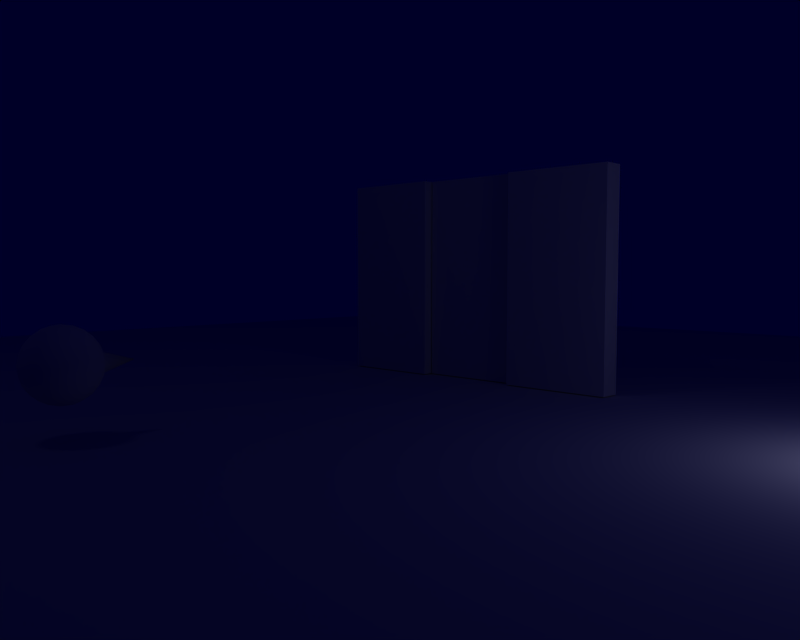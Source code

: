 # Source: message.blend  (saved by Blender 2.57.0; exported with 4.5.12 LTS)
import bpy
from mathutils import Matrix  # noqa: F401  (used for matrix-valued properties, if any)

bpy.ops.wm.read_factory_settings(use_empty=True)
scene = bpy.context.scene
scene.name = 'Message'

# ---- collections
col_collection_1 = bpy.data.collections.new('Collection 1'); scene.collection.children.link(col_collection_1)

# ---- materials (node trees are filled in below, after node groups)
mat_floor = bpy.data.materials.new('Floor')
mat_floor.alpha_threshold = 0.0
mat_floor.preview_render_type = 'FLAT'
mat_floor.roughness = 0.5
mat_floor.line_color = (0.0, 0.0, 0.0, 1.0)

# ---- material node trees

# ---- world
world_world = bpy.data.worlds.new('World'); scene.world = world_world
world_world.color = (0.0, 0.0, 0.154)
world_world.use_sun_shadow = False
world_world.sun_shadow_jitter_overblur = 0.0
world_world.cycles.sampling_method = 'MANUAL'
world_world.cycles.sample_map_resolution = 256

# ---- cameras
cam_camera_001 = bpy.data.cameras.new('Camera.001')
cam_camera_001.passepartout_alpha = 0.2
cam_camera_001.clip_end = 100.0
cam_camera_001.lens = 35.0
cam_camera_001.ortho_scale = 7.314
cam_camera_001.show_passepartout = False
cam_camera_001.show_safe_areas = True
cam_camera_001.dof.focus_distance = 0.0
cam_camera_001.dof.aperture_fstop = 128.0

# ---- lights
light_lamp_001 = bpy.data.lights.new('Lamp.001', 'POINT')
light_lamp_001.transmission_factor = 0.0
light_lamp_001.energy = 100.0
light_lamp_001.shadow_buffer_clip_start = 0.5
light_lamp_001.shadow_soft_size = 1.0
light_lamp_001.shadow_maximum_resolution = 0.006
light_lamp_001.use_absolute_resolution = True
light_lamp_001.cycles.use_multiple_importance_sampling = False
light_lamp = bpy.data.lights.new('Lamp', 'POINT')
light_lamp.transmission_factor = 0.0
light_lamp.energy = 100.0
light_lamp.shadow_buffer_clip_start = 0.5
light_lamp.shadow_soft_size = 1.0
light_lamp.shadow_maximum_resolution = 0.006
light_lamp.use_absolute_resolution = True
light_lamp.cycles.use_multiple_importance_sampling = False

# ---- meshes
me_cube_002 = bpy.data.meshes.new('Cube.002')
me_cube_002.from_pydata([(1.0, 3.463, -0.1991), (1.0, -0.3958, -0.2001), (-1.0, -0.3958, -0.2001), (-0.9997, 3.463, -0.1991), (1.0, 3.465, 0.201), (1.0, -0.3947, 0.2), (-1.0, -0.3947, 0.2), (-0.9997, 3.465, 0.201)], [], [(0, 1, 2, 3), (4, 7, 6, 5), (0, 4, 5, 1), (1, 5, 6, 2), (2, 6, 7, 3), (4, 0, 3, 7)])
_uv = me_cube_002.uv_layers.new(name='UVTex')
_uv.uv.foreach_set('vector', [0.0, 1.0, 0.0, 0.75, 0.5, 0.75, 0.5, 1.0, 0.0, 0.0, 0.625, 0.0, 0.625, 0.75, 0.0, 0.75, 0.0, 0.1836, 0.0, 0.25, 0.2461, 0.25, 0.2461, 0.1836, 1.0, 1.0, 1.0, 0.9023, 0.75, 0.9023, 0.75, 1.0, 0.5, 0.9023, 0.5, 1.0, 1.0, 1.0, 1.0, 0.9023, 1.0, 1.0, 1.0, 0.9023, 0.75, 0.9023, 0.75, 1.0])
_ca = me_cube_002.color_attributes.new('Col', 'BYTE_COLOR', 'CORNER')
_ca.data.foreach_set('color', [0.2159, 0.2159, 0.2159, 1.0, 0.2159, 0.2159, 0.2159, 1.0, 0.2159, 0.2159, 0.2159, 1.0, 0.2159, 0.2159, 0.2159, 1.0, 0.2159, 0.2159, 0.2159, 1.0, 0.2159, 0.2159, 0.2159, 1.0, 0.2159, 0.2159, 0.2159, 1.0, 0.2159, 0.2159, 0.2159, 1.0, 0.2159, 0.2159, 0.2159, 1.0, 0.2159, 0.2159, 0.2159, 1.0, 0.2159, 0.2159, 0.2159, 1.0, 0.2159, 0.2159, 0.2159, 1.0, 0.2159, 0.2159, 0.2159, 1.0, 0.2159, 0.2159, 0.2159, 1.0, 0.2159, 0.2159, 0.2159, 1.0, 0.2159, 0.2159, 0.2159, 1.0, 0.2159, 0.2159, 0.2159, 1.0, 0.2159, 0.2159, 0.2159, 1.0, 0.2159, 0.2159, 0.2159, 1.0, 0.2159, 0.2159, 0.2159, 1.0, 0.2159, 0.2159, 0.2159, 1.0, 0.2159, 0.2159, 0.2159, 1.0, 0.2159, 0.2159, 0.2159, 1.0, 0.2159, 0.2159, 0.2159, 1.0])
me_cube_002.use_remesh_preserve_volume = False
me_cube_002.use_remesh_preserve_attributes = False
me_cube_002.use_mirror_vertex_groups = False
me_cube_002.update()
me_sphere_001 = bpy.data.meshes.new('Sphere.001')
me_sphere_001.from_pydata([(-2.287e-10, -7.653e-09, -0.5044), (0.3649, -0.2652, -0.2256), (-0.1394, -0.4291, -0.2256), (-0.4511, -3.253e-09, -0.2256), (-0.1394, 0.4291, -0.2256), (0.3649, 0.2652, -0.2256), (0.1394, -0.4291, 0.2256), (-0.3649, -0.2652, 0.2256), (-0.3649, 0.2652, 0.2256), (0.1394, 0.4291, 0.2256), (0.4511, 3.87e-09, 0.2256), (-2.287e-10, 8.27e-09, 0.5044), (0.2145, -0.1559, -0.4291), (-0.08191, -0.2522, -0.4291), (0.1325, -0.4081, -0.2652), (0.2145, 0.1559, -0.4291), (0.429, -3.878e-09, -0.2652), (-0.2651, -6.464e-09, -0.4291), (-0.3471, -0.2522, -0.2652), (-0.08191, 0.2522, -0.4291), (-0.3471, 0.2522, -0.2652), (0.1325, 0.4081, -0.2652), (0.4797, 0.1559, -2.144e-09), (0.4797, -0.1559, 2.778e-09), (0.2964, -0.4081, 6.77e-09), (-2.287e-10, -0.5044, 8.296e-09), (-0.2964, -0.4081, 6.77e-09), (-0.4797, -0.1559, 2.778e-09), (-0.4797, 0.1559, -2.144e-09), (-0.2964, 0.4081, -6.114e-09), (-2.287e-10, 0.9416, -7.627e-09), (0.2964, 0.4081, -6.114e-09), (0.3471, -0.2522, 0.2652), (-0.1325, -0.4081, 0.2652), (-0.429, 4.495e-09, 0.2652), (-0.1325, 0.4081, 0.2652), (0.3471, 0.2522, 0.2652), (0.2651, 7.082e-09, 0.4291), (0.08191, -0.2522, 0.4291), (-0.2145, -0.1559, 0.4291), (-0.2145, 0.1559, 0.4291), (0.08191, 0.2522, 0.4291), (0.1824, -0.2965, -0.365), (0.02662, -0.3471, -0.365), (0.06968, -0.2145, -0.4511), (0.2255, -7.925e-09, -0.4512), (0.3383, 0.08195, -0.365), (0.3383, -0.08195, -0.365), (-0.2255, -0.2652, -0.365), (-0.3218, -0.1326, -0.365), (-0.1824, -0.1326, -0.4511), (-0.3218, 0.1326, -0.365), (-0.2255, 0.2652, -0.365), (-0.1824, 0.1326, -0.4511), (0.02662, 0.3471, -0.365), (0.1824, 0.2965, -0.365), (0.06968, 0.2145, -0.4511), (0.4777, 0.08196, -0.1394), (0.5044, 3.089e-10, -2.909e-09), (0.4777, -0.08196, -0.1394), (0.2255, -0.4291, -0.1394), (0.1558, -0.4797, 4.681e-09), (0.06968, -0.4797, -0.1394), (-0.3383, -0.3472, -0.1394), (-0.408, -0.2965, 1.778e-09), (-0.4346, -0.2146, -0.1394), (-0.4346, 0.2146, -0.1394), (-0.408, 0.2965, -7.583e-09), (-0.3383, 0.3472, -0.1394), (0.06968, 0.4797, -0.1394), (0.1558, 0.4797, -1.046e-08), (0.2255, 0.4291, -0.1394), (0.4346, -0.2146, 0.1394), (0.3383, -0.3472, 0.1394), (0.408, -0.2965, 1.778e-09), (-0.06968, -0.4797, 0.1394), (-0.2255, -0.4291, 0.1394), (-0.1558, -0.4797, 4.681e-09), (-0.4777, -0.08196, 0.1394), (-0.4777, 0.08196, 0.1394), (-0.5044, 3.089e-10, -2.909e-09), (-0.2255, 0.4291, 0.1394), (-0.06968, 0.4797, 0.1394), (-0.1558, 0.4797, -1.046e-08), (0.3383, 0.3472, 0.1394), (0.4346, 0.2146, 0.1394), (0.408, 0.2965, -7.583e-09), (0.3218, -0.1326, 0.365), (0.1824, -0.1326, 0.4511), (0.2255, -0.2652, 0.365), (-0.02662, -0.3471, 0.365), (-0.06968, -0.2145, 0.4511), (-0.1824, -0.2965, 0.365), (-0.3383, -0.08195, 0.365), (-0.2255, 8.543e-09, 0.4512), (-0.3383, 0.08195, 0.365), (-0.1824, 0.2965, 0.365), (-0.06968, 0.2145, 0.4511), (-0.02662, 0.3471, 0.365), (0.2255, 0.2652, 0.365), (0.1824, 0.1326, 0.4511), (0.3218, 0.1326, 0.365), (0.115, 0.3541, 0.3403), (0.2528, 0.3541, 0.2551), (0.1378, 7.968e-09, 0.4852), (0.04258, 0.1311, 0.4852), (0.4149, 0.1311, 0.2551), (0.3723, 5.681e-09, 0.3403), (-0.3012, 0.2189, 0.3403), (-0.2586, 0.35, 0.2551), (-0.1115, 0.08101, 0.4852), (0.003542, 0.4351, 0.2551), (-0.3012, -0.2189, 0.3403), (-0.4127, -0.1379, 0.2551), (-0.1115, -0.08101, 0.4852), (-0.4127, 0.1379, 0.2551), (0.115, -0.3541, 0.3403), (0.003542, -0.4351, 0.2551), (0.04258, -0.1311, 0.4852), (-0.2586, -0.35, 0.2551), (0.4149, -0.1311, 0.2551), (0.2528, -0.3541, 0.2551), (0.3437, 0.35, -0.1173), (0.439, 0.2189, -0.1173), (0.4838, 0.08104, 0.1173), (0.2265, 0.4351, 0.1173), (-0.2265, 0.4351, -0.1173), (-0.07244, 0.4852, -0.1172), (0.07244, 0.4852, 0.1172), (-0.3437, 0.35, 0.1173), (-0.4838, -0.08104, -0.1173), (-0.4838, 0.08104, -0.1173), (-0.439, 0.2189, 0.1173), (-0.439, -0.2189, 0.1173), (-0.07244, -0.4852, -0.1172), (-0.2265, -0.4351, -0.1173), (-0.3437, -0.35, 0.1173), (0.07244, -0.4852, 0.1172), (0.439, -0.2189, -0.1173), (0.3437, -0.35, -0.1173), (0.2265, -0.4351, 0.1173), (0.4838, -0.08104, 0.1173), (-0.003542, 0.4351, -0.2551), (0.2586, 0.35, -0.2551), (-0.4149, 0.1311, -0.2551), (-0.2528, 0.3541, -0.2551), (-0.2528, -0.3541, -0.2551), (-0.4149, -0.1311, -0.2551), (0.2586, -0.35, -0.2551), (-0.003542, -0.4351, -0.2551), (0.4127, 0.1379, -0.2551), (0.4127, -0.1379, -0.2551), (-0.04258, 0.1311, -0.4852), (0.1115, 0.08101, -0.4852), (0.3012, 0.2189, -0.3403), (-0.115, 0.3541, -0.3403), (-0.1378, -7.35e-09, -0.4852), (-0.3723, -5.063e-09, -0.3403), (-0.04258, -0.1311, -0.4852), (-0.115, -0.3541, -0.3403), (0.1115, -0.08101, -0.4852), (0.3012, -0.2189, -0.3403)], [], [(42, 43, 44), (45, 46, 47), (48, 49, 50), (51, 52, 53), (54, 55, 56), (57, 58, 59), (60, 61, 62), (63, 64, 65), (66, 67, 68), (69, 70, 71), (72, 73, 74), (75, 76, 77), (78, 79, 80), (81, 82, 83), (84, 85, 86), (87, 88, 89), (90, 91, 92), (93, 94, 95), (96, 97, 98), (99, 100, 101), (102, 99, 103), (104, 100, 105), (106, 101, 107), (108, 96, 109), (105, 97, 110), (111, 98, 102), (112, 93, 113), (110, 94, 114), (115, 95, 108), (116, 90, 117), (114, 91, 118), (119, 92, 112), (107, 87, 120), (118, 88, 104), (121, 89, 116), (122, 86, 123), (124, 85, 106), (103, 84, 125), (126, 83, 127), (128, 82, 111), (109, 81, 129), (130, 80, 131), (132, 79, 115), (113, 78, 133), (134, 77, 135), (136, 76, 119), (117, 75, 137), (138, 74, 139), (140, 73, 121), (120, 72, 141), (127, 69, 142), (125, 70, 128), (143, 71, 122), (131, 66, 144), (129, 67, 132), (145, 68, 126), (135, 63, 146), (133, 64, 136), (147, 65, 130), (139, 60, 148), (137, 61, 140), (149, 62, 134), (123, 57, 150), (141, 58, 124), (151, 59, 138), (152, 56, 153), (154, 55, 143), (142, 54, 155), (156, 53, 152), (155, 52, 145), (144, 51, 157), (158, 50, 156), (157, 49, 147), (146, 48, 159), (153, 45, 160), (150, 46, 154), (161, 47, 151), (160, 44, 158), (159, 43, 149), (148, 42, 161), (14, 42, 148), (12, 161, 42), (1, 148, 161), (13, 43, 159), (14, 149, 43), (2, 159, 149), (12, 44, 160), (13, 158, 44), (0, 160, 158), (12, 47, 161), (16, 151, 47), (1, 161, 151), (16, 46, 150), (15, 154, 46), (5, 150, 154), (15, 45, 153), (12, 160, 45), (0, 153, 160), (18, 48, 146), (13, 159, 48), (2, 146, 159), (17, 49, 157), (18, 147, 49), (3, 157, 147), (13, 50, 158), (17, 156, 50), (0, 158, 156), (20, 51, 144), (17, 157, 51), (3, 144, 157), (19, 52, 155), (20, 145, 52), (4, 155, 145), (17, 53, 156), (19, 152, 53), (0, 156, 152), (21, 54, 142), (19, 155, 54), (4, 142, 155), (15, 55, 154), (21, 143, 55), (5, 154, 143), (19, 56, 152), (15, 153, 56), (0, 152, 153), (16, 59, 151), (23, 138, 59), (1, 151, 138), (23, 58, 141), (22, 124, 58), (10, 141, 124), (22, 57, 123), (16, 150, 57), (5, 123, 150), (14, 62, 149), (25, 134, 62), (2, 149, 134), (25, 61, 137), (24, 140, 61), (6, 137, 140), (24, 60, 139), (14, 148, 60), (1, 139, 148), (18, 65, 147), (27, 130, 65), (3, 147, 130), (27, 64, 133), (26, 136, 64), (7, 133, 136), (26, 63, 135), (18, 146, 63), (2, 135, 146), (20, 68, 145), (29, 126, 68), (4, 145, 126), (29, 67, 129), (28, 132, 67), (8, 129, 132), (28, 66, 131), (20, 144, 66), (3, 131, 144), (21, 71, 143), (31, 122, 71), (5, 143, 122), (31, 70, 125), (30, 128, 70), (9, 125, 128), (30, 69, 127), (21, 142, 69), (4, 127, 142), (32, 72, 120), (23, 141, 72), (10, 120, 141), (24, 73, 140), (32, 121, 73), (6, 140, 121), (23, 74, 138), (24, 139, 74), (1, 138, 139), (33, 75, 117), (25, 137, 75), (6, 117, 137), (26, 76, 136), (33, 119, 76), (7, 136, 119), (25, 77, 134), (26, 135, 77), (2, 134, 135), (34, 78, 113), (27, 133, 78), (7, 113, 133), (28, 79, 132), (34, 115, 79), (8, 132, 115), (27, 80, 130), (28, 131, 80), (3, 130, 131), (35, 81, 109), (29, 129, 81), (8, 109, 129), (30, 82, 128), (35, 111, 82), (9, 128, 111), (29, 83, 126), (30, 127, 83), (4, 126, 127), (36, 84, 103), (31, 125, 84), (9, 103, 125), (22, 85, 124), (36, 106, 85), (10, 124, 106), (31, 86, 122), (22, 123, 86), (5, 122, 123), (32, 89, 121), (38, 116, 89), (6, 121, 116), (38, 88, 118), (37, 104, 88), (11, 118, 104), (37, 87, 107), (32, 120, 87), (10, 107, 120), (33, 92, 119), (39, 112, 92), (7, 119, 112), (39, 91, 114), (38, 118, 91), (11, 114, 118), (38, 90, 116), (33, 117, 90), (6, 116, 117), (34, 95, 115), (40, 108, 95), (8, 115, 108), (40, 94, 110), (39, 114, 94), (11, 110, 114), (39, 93, 112), (34, 113, 93), (7, 112, 113), (35, 98, 111), (41, 102, 98), (9, 111, 102), (41, 97, 105), (40, 110, 97), (11, 105, 110), (40, 96, 108), (35, 109, 96), (8, 108, 109), (36, 101, 106), (37, 107, 101), (10, 106, 107), (37, 100, 104), (41, 105, 100), (11, 104, 105), (41, 99, 102), (36, 103, 99), (9, 102, 103), (41, 100, 99), (37, 101, 100), (36, 99, 101), (40, 97, 96), (41, 98, 97), (35, 96, 98), (39, 94, 93), (40, 95, 94), (34, 93, 95), (38, 91, 90), (39, 92, 91), (33, 90, 92), (37, 88, 87), (38, 89, 88), (32, 87, 89), (36, 85, 84), (22, 86, 85), (31, 84, 86), (35, 82, 81), (30, 83, 82), (29, 81, 83), (34, 79, 78), (28, 80, 79), (27, 78, 80), (33, 76, 75), (26, 77, 76), (25, 75, 77), (32, 73, 72), (24, 74, 73), (23, 72, 74), (30, 70, 69), (31, 71, 70), (21, 69, 71), (28, 67, 66), (29, 68, 67), (20, 66, 68), (26, 64, 63), (27, 65, 64), (18, 63, 65), (24, 61, 60), (25, 62, 61), (14, 60, 62), (22, 58, 57), (23, 59, 58), (16, 57, 59), (21, 55, 54), (15, 56, 55), (19, 54, 56), (20, 52, 51), (19, 53, 52), (17, 51, 53), (18, 49, 48), (17, 50, 49), (13, 48, 50), (15, 46, 45), (16, 47, 46), (12, 45, 47), (14, 43, 42), (13, 44, 43), (12, 42, 44)])
me_sphere_001.polygons.foreach_set('use_smooth', [True] * 320)
_uv = me_sphere_001.uv_layers.new(name='UVTex')
_uv.uv.foreach_set('vector', [0.0, 0.5, 0.5, 0.0, 0.5, 0.5, 0.0, 0.5, 0.5, 0.0, 0.5, 0.5, 0.0, 0.5, 0.5, 0.0, 0.5, 0.5, 0.0, 0.5, 0.5, 0.0, 0.5, 0.5, 0.0, 0.5, 0.5, 0.0, 0.5, 0.5, 0.0, 0.5, 0.5, 0.0, 0.5, 0.5, 0.0, 0.5, 0.5, 0.0, 0.5, 0.5, 0.0, 0.5, 0.5, 0.0, 0.5, 0.5, 0.0, 0.5, 0.5, 0.0, 0.5, 0.5, 0.0, 0.5, 0.5, 0.0, 0.5, 0.5, 0.0, 0.5, 0.5, 0.0, 0.5, 0.5, 0.0, 0.5, 0.5, 0.0, 0.5, 0.5, 0.0, 0.5, 0.5, 0.0, 0.5, 0.5, 0.0, 0.5, 0.5, 0.0, 0.5, 0.5, 0.0, 0.5, 0.5, 0.0, 0.5, 0.5, 0.0, 0.5, 0.5, 0.0, 0.5, 0.5, 0.0, 0.5, 0.5, 0.0, 0.5, 0.5, 0.0, 0.5, 0.5, 0.0, 0.5, 0.5, 0.0, 0.5, 0.5, 0.0, 0.5, 0.5, 0.0, 0.5, 0.5, 0.0, 0.5, 0.5, 0.0, 0.5, 0.5, 0.0, 0.5, 0.5, 0.0, 0.5, 0.5, 0.0, 0.5, 0.5, 0.0, 0.5, 0.5, 0.0, 0.5, 0.5, 0.0, 0.5, 0.5, 0.0, 0.5, 0.5, 0.0, 0.5, 0.5, 0.0, 0.5, 0.5, 0.0, 0.5, 0.5, 0.0, 0.5, 0.5, 0.0, 0.5, 0.5, 0.0, 0.5, 0.5, 0.0, 0.5, 0.5, 0.0, 0.5, 0.5, 0.0, 0.5, 0.5, 0.0, 0.5, 0.5, 0.0, 0.5, 0.5, 0.0, 0.5, 0.5, 0.0, 0.5, 0.5, 0.0, 0.5, 0.5, 0.0, 0.5, 0.5, 0.0, 0.5, 0.5, 0.0, 0.5, 0.5, 0.0, 0.5, 0.5, 0.0, 0.5, 0.5, 0.0, 0.5, 0.5, 0.0, 0.5, 0.5, 0.0, 0.5, 0.5, 0.0, 0.5, 0.5, 0.0, 0.5, 0.5, 0.0, 0.5, 0.5, 0.0, 0.5, 0.5, 0.0, 0.5, 0.5, 0.0, 0.5, 0.5, 0.0, 0.5, 0.5, 0.0, 0.5, 0.5, 0.0, 0.5, 0.5, 0.0, 0.5, 0.5, 0.0, 0.5, 0.5, 0.0, 0.5, 0.5, 0.0, 0.5, 0.5, 0.0, 0.5, 0.5, 0.0, 0.5, 0.5, 0.0, 0.5, 0.5, 0.0, 0.5, 0.5, 0.0, 0.5, 0.5, 0.0, 0.5, 0.5, 0.0, 0.5, 0.5, 0.0, 0.5, 0.5, 0.0, 0.5, 0.5, 0.0, 0.5, 0.5, 0.0, 0.5, 0.5, 0.0, 0.5, 0.5, 0.0, 0.5, 0.5, 0.0, 0.5, 0.5, 0.0, 0.5, 0.5, 0.0, 0.5, 0.5, 0.0, 0.5, 0.5, 0.0, 0.5, 0.5, 0.0, 0.5, 0.5, 0.0, 0.5, 0.5, 0.0, 0.5, 0.5, 0.0, 0.5, 0.5, 0.0, 0.5, 0.5, 0.0, 0.5, 0.5, 0.0, 0.5, 0.5, 0.0, 0.5, 0.5, 0.0, 0.5, 0.5, 0.0, 0.5, 0.5, 0.0, 0.5, 0.5, 0.0, 0.5, 0.5, 0.0, 0.5, 0.5, 0.0, 0.5, 0.5, 0.0, 0.5, 0.5, 0.0, 0.5, 0.5, 0.0, 0.5, 0.5, 0.0, 0.5, 0.5, 0.0, 0.5, 0.5, 0.0, 0.5, 0.5, 0.0, 0.5, 0.5, 0.0, 0.5, 0.5, 0.0, 0.5, 0.5, 0.0, 0.5, 0.5, 0.0, 0.5, 0.5, 0.0, 0.5, 0.5, 0.0, 0.5, 0.5, 0.0, 0.5, 0.5, 0.0, 0.5, 0.5, 0.0, 0.5, 0.5, 0.0, 0.5, 0.5, 0.0, 0.5, 0.5, 0.0, 0.5, 0.5, 0.0, 0.5, 0.5, 0.0, 0.5, 0.5, 0.0, 0.5, 0.5, 0.0, 0.5, 0.5, 0.0, 0.5, 0.5, 0.0, 0.5, 0.5, 0.0, 0.5, 0.5, 0.0, 0.5, 0.5, 0.0, 0.5, 0.5, 0.0, 0.5, 0.5, 0.0, 0.5, 0.5, 0.0, 0.5, 0.5, 0.0, 0.5, 0.5, 0.0, 0.5, 0.5, 0.0, 0.5, 0.5, 0.0, 0.5, 0.5, 0.0, 0.5, 0.5, 0.0, 0.5, 0.5, 0.0, 0.5, 0.5, 0.0, 0.5, 0.5, 0.0, 0.5, 0.5, 0.0, 0.5, 0.5, 0.0, 0.5, 0.5, 0.0, 0.5, 0.5, 0.0, 0.5, 0.5, 0.0, 0.5, 0.5, 0.0, 0.5, 0.5, 0.0, 0.5, 0.5, 0.0, 0.5, 0.5, 0.0, 0.5, 0.5, 0.0, 0.5, 0.5, 0.0, 0.5, 0.5, 0.0, 0.5, 0.5, 0.0, 0.5, 0.5, 0.0, 0.5, 0.5, 0.0, 0.5, 0.5, 0.0, 0.5, 0.5, 0.0, 0.5, 0.5, 0.0, 0.5, 0.5, 0.0, 0.5, 0.5, 0.0, 0.5, 0.5, 0.0, 0.5, 0.5, 0.0, 0.5, 0.5, 0.0, 0.5, 0.5, 0.0, 0.5, 0.5, 0.0, 0.5, 0.5, 0.0, 0.5, 0.5, 0.0, 0.5, 0.5, 0.0, 0.5, 0.5, 0.0, 0.5, 0.5, 0.0, 0.5, 0.5, 0.0, 0.5, 0.5, 0.0, 0.5, 0.5, 0.0, 0.5, 0.5, 0.0, 0.5, 0.5, 0.0, 0.5, 0.5, 0.0, 0.5, 0.5, 0.0, 0.5, 0.5, 0.0, 0.5, 0.5, 0.0, 0.5, 0.5, 0.0, 0.5, 0.5, 0.0, 0.5, 0.5, 0.0, 0.5, 0.5, 0.0, 0.5, 0.5, 0.0, 0.5, 0.5, 0.0, 0.5, 0.5, 0.0, 0.5, 0.5, 0.0, 0.5, 0.5, 0.0, 0.5, 0.5, 0.0, 0.5, 0.5, 0.0, 0.5, 0.5, 0.0, 0.5, 0.5, 0.0, 0.5, 0.5, 0.0, 0.5, 0.5, 0.0, 0.5, 0.5, 0.0, 0.5, 0.5, 0.0, 0.5, 0.5, 0.0, 0.5, 0.5, 0.0, 0.5, 0.5, 0.0, 0.5, 0.5, 0.0, 0.5, 0.5, 0.0, 0.5, 0.5, 0.0, 0.5, 0.5, 0.0, 0.5, 0.5, 0.0, 0.5, 0.5, 0.0, 0.5, 0.5, 0.0, 0.5, 0.5, 0.0, 0.5, 0.5, 0.0, 0.5, 0.5, 0.0, 0.5, 0.5, 0.0, 0.5, 0.5, 0.0, 0.5, 0.5, 0.0, 0.5, 0.5, 0.0, 0.5, 0.5, 0.0, 0.5, 0.5, 0.0, 0.5, 0.5, 0.0, 0.5, 0.5, 0.0, 0.5, 0.5, 0.0, 0.5, 0.5, 0.0, 0.5, 0.5, 0.0, 0.5, 0.5, 0.0, 0.5, 0.5, 0.0, 0.5, 0.5, 0.0, 0.5, 0.5, 0.0, 0.5, 0.5, 0.0, 0.5, 0.5, 0.0, 0.5, 0.5, 0.0, 0.5, 0.5, 0.0, 0.5, 0.5, 0.0, 0.5, 0.5, 0.0, 0.5, 0.5, 0.0, 0.5, 0.5, 0.0, 0.5, 0.5, 0.0, 0.5, 0.5, 0.0, 0.5, 0.5, 0.0, 0.5, 0.5, 0.0, 0.5, 0.5, 0.0, 0.5, 0.5, 0.0, 0.5, 0.5, 0.0, 0.5, 0.5, 0.0, 0.5, 0.5, 0.0, 0.5, 0.5, 0.0, 0.5, 0.5, 0.0, 0.5, 0.5, 0.0, 0.5, 0.5, 0.0, 0.5, 0.5, 0.0, 0.5, 0.5, 0.0, 0.5, 0.5, 0.0, 0.5, 0.5, 0.0, 0.5, 0.5, 0.0, 0.5, 0.5, 0.0, 0.5, 0.5, 0.0, 0.5, 0.5, 0.0, 0.5, 0.5, 0.0, 0.5, 0.5, 0.0, 0.5, 0.5, 0.0, 0.5, 0.5, 0.0, 0.5, 0.5, 0.0, 0.5, 0.5, 0.0, 0.5, 0.5, 0.0, 0.5, 0.5, 0.0, 0.5, 0.5, 0.0, 0.5, 0.5, 0.0, 0.5, 0.5, 0.0, 0.5, 0.5, 0.0, 0.5, 0.5, 0.0, 0.5, 0.5, 0.0, 0.5, 0.5, 0.0, 0.5, 0.5, 0.0, 0.5, 0.5, 0.0, 0.5, 0.5, 0.0, 0.5, 0.5, 0.0, 0.5, 0.5, 0.0, 0.5, 0.5, 0.0, 0.5, 0.5, 0.0, 0.5, 0.5, 0.0, 0.5, 0.5, 0.0, 0.5, 0.5, 0.0, 0.5, 0.5, 0.0, 0.5, 0.5, 0.0, 0.5, 0.5, 0.0, 0.5, 0.5, 0.0, 0.5, 0.5, 0.0, 0.5, 0.5, 0.0, 0.5, 0.5, 0.0, 0.5, 0.5, 0.0, 0.5, 0.5, 0.0, 0.5, 0.5, 0.0, 0.5, 0.5, 0.0, 0.5, 0.5, 0.0, 0.5, 0.5, 0.0, 0.5, 0.5, 0.0, 0.5, 0.5, 0.0, 0.5, 0.5, 0.0, 0.5, 0.5, 0.0, 0.5, 0.5, 0.0, 0.5, 0.5, 0.0, 0.5, 0.5, 0.0, 0.5, 0.5, 0.0, 0.5, 0.5, 0.0, 0.5, 0.5, 0.0, 0.5, 0.5, 0.0, 0.5, 0.5, 0.0, 0.5, 0.5, 0.0, 0.5, 0.5, 0.0, 0.5, 0.5, 0.0, 0.5, 0.5, 0.0, 0.5, 0.5, 0.0, 0.5, 0.5, 0.0, 0.5, 0.5, 0.0, 0.5, 0.5, 0.0, 0.5, 0.5, 0.0, 0.5, 0.5, 0.0, 0.5, 0.5, 0.0, 0.5, 0.5, 0.0, 0.5, 0.5, 0.0, 0.5, 0.5, 0.0, 0.5, 0.5, 0.0, 0.5, 0.5, 0.0, 0.5, 0.5, 0.0, 0.5, 0.5, 0.0, 0.5, 0.5, 0.0, 0.5, 0.5, 0.0, 0.5, 0.5, 0.0, 0.5, 0.5, 0.0, 0.5, 0.5, 0.0, 0.5, 0.5, 0.0, 0.5, 0.5, 0.0, 0.5, 0.5, 0.0, 0.5, 0.5, 0.0, 0.5, 0.5, 0.0, 0.5, 0.5, 0.0, 0.5, 0.5, 0.0, 0.5, 0.5, 0.0, 0.5, 0.5, 0.0, 0.5, 0.5, 0.0, 0.5, 0.5, 0.0, 0.5, 0.5, 0.0, 0.5, 0.5, 0.0, 0.5, 0.5, 0.0, 0.5, 0.5, 0.0, 0.5, 0.5, 0.0, 0.5, 0.5, 0.0, 0.5, 0.5, 0.0, 0.5, 0.5, 0.0, 0.5, 0.5, 0.0, 0.5, 0.5, 0.0, 0.5, 0.5, 0.0, 0.5, 0.5, 0.0, 0.5, 0.5, 0.0, 0.5, 0.5, 0.0, 0.5, 0.5, 0.0, 0.5, 0.5, 0.0, 0.5, 0.5, 0.0, 0.5, 0.5, 0.0, 0.5, 0.5, 0.0, 0.5, 0.5, 0.0, 0.5, 0.5, 0.0, 0.5, 0.5, 0.0, 0.5, 0.5, 0.0, 0.5, 0.5, 0.0, 0.5, 0.5, 0.0, 0.5, 0.5, 0.0, 0.5, 0.5, 0.0, 0.5, 0.5, 0.0, 0.5, 0.5, 0.0, 0.5, 0.5, 0.0, 0.5, 0.5, 0.0, 0.5, 0.5, 0.0, 0.5, 0.5, 0.0, 0.5, 0.5, 0.0, 0.5, 0.5, 0.0, 0.5, 0.5, 0.0, 0.5, 0.5, 0.0, 0.5, 0.5, 0.0, 0.5, 0.5, 0.0, 0.5, 0.5, 0.0, 0.5, 0.5, 0.0, 0.5, 0.5, 0.0, 0.5, 0.5, 0.0, 0.5, 0.5, 0.0, 0.5, 0.5, 0.0, 0.5, 0.5, 0.0, 0.5, 0.5, 0.0, 0.5, 0.5, 0.0, 0.5, 0.5, 0.0, 0.5, 0.5, 0.0, 0.5, 0.5, 0.0, 0.5, 0.5, 0.0, 0.5, 0.5, 0.0, 0.5, 0.5, 0.0, 0.5, 0.5, 0.0, 0.5, 0.5, 0.0, 0.5, 0.5, 0.0, 0.5, 0.5, 0.0, 0.5, 0.5, 0.0, 0.5, 0.5, 0.0, 0.5, 0.5, 0.0, 0.5, 0.5, 0.0, 0.5, 0.5, 0.0, 0.5, 0.5, 0.0, 0.5, 0.5, 0.0, 0.5, 0.5, 0.0, 0.5, 0.5, 0.0, 0.5, 0.5, 0.0, 0.5, 0.5, 0.0, 0.5, 0.5, 0.0, 0.5, 0.5, 0.0, 0.5, 0.5, 0.0, 0.5, 0.5, 0.0, 0.5, 0.5, 0.0, 0.5, 0.5, 0.0, 0.5, 0.5, 0.0, 0.5, 0.5, 0.0, 0.5, 0.5, 0.0, 0.5, 0.5, 0.0, 0.5, 0.5, 0.0, 0.5, 0.5, 0.0, 0.5, 0.5, 0.0, 0.5, 0.5, 0.0, 0.5, 0.5, 0.0, 0.5, 0.5, 0.0, 0.5, 0.5, 0.0, 0.5, 0.5, 0.0, 0.5, 0.5, 0.0, 0.5, 0.5, 0.0, 0.5, 0.5, 0.0, 0.5, 0.5, 0.0, 0.5, 0.5, 0.0, 0.5, 0.5, 0.0, 0.5, 0.5, 0.0, 0.5, 0.5, 0.0, 0.5, 0.5, 0.0, 0.5, 0.5, 0.0, 0.5, 0.5, 0.0, 0.5, 0.5, 0.0, 0.5, 0.5, 0.0, 0.5, 0.5, 0.0, 0.5, 0.5, 0.0, 0.5, 0.5, 0.0, 0.5, 0.5, 0.0, 0.5, 0.5, 0.0, 0.5, 0.5, 0.0, 0.5, 0.5, 0.0, 0.5, 0.5, 0.0, 0.5, 0.5, 0.0, 0.5, 0.5, 0.0, 0.5, 0.5, 0.0, 0.5, 0.5, 0.0, 0.5, 0.5, 0.0, 0.5, 0.5, 0.0, 0.5, 0.5, 0.0, 0.5, 0.5, 0.0, 0.5, 0.5, 0.0, 0.5, 0.5, 0.0, 0.5, 0.5, 0.0, 0.5, 0.5, 0.0, 0.5, 0.5, 0.0, 0.5, 0.5, 0.0, 0.5, 0.5, 0.0, 0.5, 0.5, 0.0, 0.5, 0.5, 0.0, 0.5, 0.5, 0.0, 0.5, 0.5, 0.0, 0.5, 0.5, 0.0, 0.5, 0.5, 0.0, 0.5, 0.5, 0.0, 0.5, 0.5, 0.0, 0.5, 0.5, 0.0, 0.5, 0.5, 0.0, 0.5, 0.5, 0.0, 0.5, 0.5, 0.0, 0.5, 0.5, 0.0, 0.5, 0.5, 0.0, 0.5, 0.5, 0.0, 0.5, 0.5, 0.0, 0.5, 0.5, 0.0, 0.5, 0.5, 0.0, 0.5, 0.5, 0.0, 0.5, 0.5, 0.0, 0.5, 0.5, 0.0, 0.5, 0.5, 0.0, 0.5, 0.5, 0.0, 0.5, 0.5, 0.0, 0.5, 0.5, 0.0, 0.5, 0.5, 0.0, 0.5, 0.5, 0.0, 0.5, 0.5, 0.0, 0.5, 0.5, 0.0, 0.5, 0.5, 0.0, 0.5, 0.5, 0.0, 0.5, 0.5, 0.0, 0.5, 0.5, 0.0, 0.5, 0.5, 0.0, 0.5, 0.5, 0.0, 0.5, 0.5, 0.0, 0.5, 0.5, 0.0, 0.5, 0.5, 0.0, 0.5, 0.5, 0.0, 0.5, 0.5, 0.0, 0.5, 0.5, 0.0, 0.5, 0.5, 0.0, 0.5, 0.5, 0.0, 0.5, 0.5, 0.0, 0.5, 0.5, 0.0, 0.5, 0.5, 0.0, 0.5, 0.5, 0.0, 0.5, 0.5, 0.0, 0.5, 0.5, 0.0, 0.5, 0.5, 0.0, 0.5, 0.5, 0.0, 0.5, 0.5, 0.0, 0.5, 0.5, 0.0, 0.5, 0.5, 0.0, 0.5, 0.5, 0.0, 0.5, 0.5, 0.0, 0.5, 0.5, 0.0, 0.5, 0.5, 0.0, 0.5, 0.5, 0.0, 0.5, 0.5, 0.0, 0.5, 0.5, 0.0, 0.5, 0.5, 0.0, 0.5, 0.5, 0.0, 0.5, 0.5, 0.0, 0.5, 0.5, 0.0, 0.5, 0.5, 0.0, 0.5, 0.5, 0.0, 0.5, 0.5, 0.0, 0.5, 0.5, 0.0, 0.5, 0.5, 0.0, 0.5, 0.5, 0.0, 0.5, 0.5, 0.0, 0.5, 0.5, 0.0, 0.5, 0.5, 0.0, 0.5, 0.5, 0.0, 0.5, 0.5, 0.0, 0.5, 0.5, 0.0, 0.5, 0.5, 0.0, 0.5, 0.5, 0.0, 0.5, 0.5, 0.0, 0.5, 0.5, 0.0, 0.5, 0.5, 0.0, 0.5, 0.5, 0.0, 0.5, 0.5, 0.0, 0.5, 0.5, 0.0, 0.5, 0.5, 0.0, 0.5, 0.5, 0.0, 0.5, 0.5, 0.0, 0.5, 0.5, 0.0, 0.5, 0.5, 0.0, 0.5, 0.5, 0.0, 0.5, 0.5, 0.0, 0.5, 0.5, 0.0, 0.5, 0.5, 0.0, 0.5, 0.5, 0.0, 0.5, 0.5, 0.0, 0.5, 0.5, 0.0, 0.5, 0.5, 0.0, 0.5, 0.5, 0.0, 0.5, 0.5, 0.0, 0.5, 0.5, 0.0, 0.5, 0.5, 0.0, 0.5, 0.5, 0.0, 0.5, 0.5, 0.0, 0.5, 0.5, 0.0, 0.5, 0.5, 0.0, 0.5, 0.5, 0.0, 0.5, 0.5, 0.0, 0.5, 0.5, 0.0, 0.5, 0.5, 0.0, 0.5, 0.5, 0.0, 0.5, 0.5, 0.0, 0.5, 0.5, 0.0, 0.5, 0.5, 0.0, 0.5, 0.5, 0.0, 0.5, 0.5, 0.0, 0.5, 0.5, 0.0, 0.5, 0.5, 0.0, 0.5, 0.5, 0.0, 0.5, 0.5, 0.0, 0.5, 0.5, 0.0, 0.5, 0.5, 0.0, 0.5, 0.5, 0.0, 0.5, 0.5, 0.0, 0.5, 0.5, 0.0, 0.5, 0.5, 0.0, 0.5, 0.5, 0.0, 0.5, 0.5, 0.0, 0.5, 0.5, 0.0, 0.5, 0.5, 0.0, 0.5, 0.5, 0.0, 0.5, 0.5, 0.0, 0.5, 0.5, 0.0, 0.5, 0.5, 0.0, 0.5, 0.5, 0.0, 0.5, 0.5, 0.0, 0.5, 0.5, 0.0, 0.5, 0.5, 0.0, 0.5, 0.5, 0.0, 0.5, 0.5, 0.0, 0.5, 0.5, 0.0, 0.5, 0.5, 0.0, 0.5, 0.5, 0.0, 0.5, 0.5, 0.0, 0.5, 0.5, 0.0, 0.5, 0.5, 0.0, 0.5, 0.5, 0.0, 0.5, 0.5, 0.0, 0.5, 0.5, 0.0, 0.5, 0.5, 0.0, 0.5, 0.5, 0.0, 0.5, 0.5, 0.0, 0.5, 0.5, 0.0, 0.5, 0.5, 0.0, 0.5, 0.5, 0.0, 0.5, 0.5, 0.0, 0.5, 0.5, 0.0, 0.5, 0.5, 0.0, 0.5, 0.5, 0.0, 0.5, 0.5, 0.0, 0.5, 0.5, 0.0, 0.5, 0.5, 0.0, 0.5, 0.5, 0.0, 0.5, 0.5, 0.0, 0.5, 0.5, 0.0, 0.5, 0.5])
_ca = me_sphere_001.color_attributes.new('Col', 'BYTE_COLOR', 'CORNER')
_ca.data.foreach_set('color', [0.7605, 0.314, 0.0, 1.0, 0.7529, 0.3185, 0.0006071, 1.0, 0.7991, 0.3372, 0.0006071, 1.0, 0.7835, 0.3278, 0.0006071, 1.0, 0.7084, 0.3005, 0.001214, 1.0, 0.7231, 0.305, 0.0003035, 1.0, 0.7758, 0.3325, 0.001518, 1.0, 0.7682, 0.3325, 0.002428, 1.0, 0.7835, 0.3419, 0.002125, 1.0, 0.7758, 0.3325, 0.002125, 1.0, 0.7835, 0.3325, 0.001518, 1.0, 0.7913, 0.3419, 0.002428, 1.0, 0.7991, 0.3419, 0.0009106, 1.0, 0.7835, 0.3325, 0.0006071, 1.0, 0.7835, 0.3325, 0.001821, 1.0, 0.7231, 0.314, 0.001214, 1.0, 0.7231, 0.3231, 0.003035, 1.0, 0.6514, 0.2918, 0.002732, 1.0, 0.6514, 0.2918, 0.004391, 1.0, 0.6172, 0.2874, 0.004391, 1.0, 0.6867, 0.2961, 0.0, 1.0, 0.7231, 0.3095, 0.0009106, 1.0, 0.7379, 0.3095, 0.0, 1.0, 0.7758, 0.3278, 0.0009106, 1.0, 0.7682, 0.3231, 0.0006071, 1.0, 0.7835, 0.3231, 0.0, 1.0, 0.7835, 0.3231, 0.0006071, 1.0, 0.8469, 0.1274, 0.0, 1.0, 0.8388, 0.1248, 0.0, 1.0, 0.7835, 0.3325, 0.0, 1.0, 0.6939, 0.305, 0.002428, 1.0, 0.6654, 0.2961, 0.004391, 1.0, 0.6172, 0.2918, 0.008023, 1.0, 0.7084, 0.3095, 0.0006071, 1.0, 0.7305, 0.3095, 0.0006071, 1.0, 0.6724, 0.2918, 0.0, 1.0, 0.7758, 0.3231, 0.0, 1.0, 0.7682, 0.3185, 0.0, 1.0, 0.7758, 0.3231, 0.0, 1.0, 0.807, 0.3325, 0.0, 1.0, 0.855, 0.1274, 0.0, 1.0, 0.8469, 0.1248, 0.0, 1.0, 0.7913, 0.3325, 0.0, 1.0, 0.807, 0.3419, 0.0006071, 1.0, 0.7835, 0.3372, 0.0006071, 1.0, 0.7682, 0.3185, 0.0, 1.0, 0.7835, 0.3231, 0.0, 1.0, 0.7529, 0.314, 0.0, 1.0, 0.7682, 0.3231, 0.0006071, 1.0, 0.7913, 0.3278, 0.0, 1.0, 0.7913, 0.3372, 0.0006071, 1.0, 0.7913, 0.3278, 0.0, 1.0, 0.807, 0.3372, 0.0, 1.0, 0.7835, 0.3231, 0.0, 1.0, 0.807, 0.3325, 0.0, 1.0, 0.807, 0.3325, 0.0, 1.0, 0.8148, 0.3325, 0.0, 1.0, 0.8148, 0.3325, 0.0, 1.0, 0.807, 0.3278, 0.0, 1.0, 0.807, 0.3325, 0.0, 1.0, 0.8148, 0.3278, 0.0, 1.0, 0.8148, 0.3325, 0.0, 1.0, 0.8148, 0.3278, 0.0, 1.0, 0.8148, 0.3325, 0.0, 1.0, 0.807, 0.3278, 0.0, 1.0, 0.8228, 0.3372, 0.0, 1.0, 0.7991, 0.3325, 0.0, 1.0, 0.807, 0.3325, 0.0, 1.0, 0.7913, 0.3278, 0.0, 1.0, 0.7991, 0.3278, 0.0, 1.0, 0.807, 0.3325, 0.0, 1.0, 0.807, 0.3325, 0.0, 1.0, 0.8228, 0.3372, 0.0, 1.0, 0.807, 0.3325, 0.0, 1.0, 0.8148, 0.3372, 0.0, 1.0, 0.8148, 0.3278, 0.0, 1.0, 0.8148, 0.3325, 0.0, 1.0, 0.8148, 0.3278, 0.0, 1.0, 0.7758, 0.3231, 0.0003035, 1.0, 0.7913, 0.3278, 0.0, 1.0, 0.7454, 0.314, 0.0003035, 1.0, 0.8148, 0.3372, 0.0, 1.0, 0.807, 0.3372, 0.0, 1.0, 0.8228, 0.3419, 0.0, 1.0, 0.7835, 0.3231, 0.0, 1.0, 0.7835, 0.3231, 0.0, 1.0, 0.7991, 0.3278, 0.0, 1.0, 0.7379, 0.314, 0.0, 1.0, 0.7682, 0.3231, 0.0006071, 1.0, 0.7379, 0.3185, 0.0009106, 1.0, 0.8228, 0.3419, 0.0, 1.0, 0.7913, 0.3278, 0.0, 1.0, 0.7991, 0.3278, 0.0, 1.0, 0.7454, 0.3185, 0.0009106, 1.0, 0.7913, 0.3372, 0.0006071, 1.0, 0.7758, 0.3231, 0.0003035, 1.0, 0.7913, 0.3278, 0.0, 1.0, 0.7682, 0.3185, 0.0, 1.0, 0.7682, 0.3185, 0.0, 1.0, 0.7991, 0.3278, 0.0, 1.0, 0.7835, 0.3231, 0.0, 1.0, 0.8148, 0.3325, 0.0, 1.0, 0.7305, 0.3095, 0.0, 1.0, 0.7529, 0.314, 0.0, 1.0, 0.7379, 0.314, 0.0, 1.0, 0.7379, 0.3095, 0.0, 1.0, 0.7835, 0.3372, 0.0006071, 1.0, 0.7454, 0.3185, 0.0006071, 1.0, 0.7913, 0.3372, 0.0006071, 1.0, 0.807, 0.3419, 0.0006071, 1.0, 0.7991, 0.3325, 0.0, 1.0, 0.8148, 0.3278, 0.0, 1.0, 0.7913, 0.3325, 0.0, 1.0, 0.7913, 0.3231, 0.0, 1.0, 0.7913, 0.3231, 0.0, 1.0, 0.8469, 0.1248, 0.0, 1.0, 0.8469, 0.1221, 0.0, 1.0, 0.855, 0.1221, 0.0, 1.0, 0.855, 0.1274, 0.0, 1.0, 0.8148, 0.3278, 0.0, 1.0, 0.807, 0.3325, 0.0, 1.0, 0.807, 0.3325, 0.0, 1.0, 0.7991, 0.3278, 0.0, 1.0, 0.7758, 0.3231, 0.0006071, 1.0, 0.7758, 0.3231, 0.0, 1.0, 0.7682, 0.3231, 0.0006071, 1.0, 0.7835, 0.3231, 0.0, 1.0, 0.7682, 0.3185, 0.0, 1.0, 0.7835, 0.3231, 0.0, 1.0, 0.7454, 0.314, 0.0003035, 1.0, 0.7758, 0.3231, 0.0, 1.0, 0.7605, 0.3185, 0.0003035, 1.0, 0.6724, 0.2918, 0.0003035, 1.0, 0.6724, 0.2918, 0.0, 1.0, 0.6939, 0.2918, 0.0003035, 1.0, 0.7084, 0.3005, 0.0003035, 1.0, 0.7305, 0.3095, 0.0006071, 1.0, 0.7454, 0.3185, 0.0009106, 1.0, 0.7379, 0.3185, 0.0009106, 1.0, 0.7084, 0.3095, 0.0006071, 1.0, 0.6795, 0.3005, 0.0, 1.0, 0.6308, 0.2831, 0.002428, 1.0, 0.6172, 0.2918, 0.008023, 1.0, 0.5972, 0.2747, 0.004391, 1.0, 0.6514, 0.2961, 0.004391, 1.0, 0.6654, 0.2961, 0.004391, 1.0, 0.7305, 0.3095, 0.0, 1.0, 0.7682, 0.3185, 0.0, 1.0, 0.6939, 0.305, 0.002428, 1.0, 0.7157, 0.314, 0.002428, 1.0, 0.8469, 0.1221, 0.0, 1.0, 0.8469, 0.1274, 0.0, 1.0, 0.7913, 0.3325, 0.0, 1.0, 0.7913, 0.3231, 0.0, 1.0, 0.8388, 0.1248, 0.0, 1.0, 0.855, 0.1221, 0.0, 1.0, 0.7454, 0.314, 0.0, 1.0, 0.7835, 0.3325, 0.0, 1.0, 0.7379, 0.3095, 0.0, 1.0, 0.7682, 0.3231, 0.0006071, 1.0, 0.7682, 0.3231, 0.0006071, 1.0, 0.7682, 0.3231, 0.001214, 1.0, 0.7991, 0.3278, 0.0, 1.0, 0.7835, 0.3231, 0.0, 1.0, 0.7835, 0.3231, 0.0, 1.0, 0.7835, 0.3231, 0.0006071, 1.0, 0.7835, 0.3231, 0.0006071, 1.0, 0.7913, 0.3231, 0.0, 1.0, 0.6939, 0.2918, 0.0003035, 1.0, 0.7231, 0.3095, 0.0009106, 1.0, 0.7305, 0.3095, 0.001518, 1.0, 0.7605, 0.3185, 0.0003035, 1.0, 0.7379, 0.3095, 0.0, 1.0, 0.7084, 0.3005, 0.0003035, 1.0, 0.7605, 0.3231, 0.001518, 1.0, 0.7758, 0.3278, 0.0009106, 1.0, 0.7758, 0.3231, 0.0006071, 1.0, 0.5972, 0.2747, 0.004391, 1.0, 0.6514, 0.2918, 0.004391, 1.0, 0.6654, 0.2831, 0.0, 1.0, 0.6795, 0.3005, 0.0, 1.0, 0.6172, 0.2874, 0.004391, 1.0, 0.6514, 0.2961, 0.004391, 1.0, 0.7084, 0.2961, 0.0003035, 1.0, 0.6867, 0.2961, 0.0, 1.0, 0.6724, 0.2918, 0.0003035, 1.0, 0.7454, 0.3185, 0.0006071, 1.0, 0.7231, 0.314, 0.001214, 1.0, 0.6724, 0.2874, 0.0003035, 1.0, 0.7157, 0.314, 0.002428, 1.0, 0.7231, 0.3231, 0.003035, 1.0, 0.7913, 0.3372, 0.0006071, 1.0, 0.6308, 0.2747, 0.0003035, 1.0, 0.6514, 0.2918, 0.002732, 1.0, 0.6308, 0.2831, 0.002428, 1.0, 0.8148, 0.3515, 0.001518, 1.0, 0.7835, 0.3325, 0.001821, 1.0, 0.7991, 0.3372, 0.001214, 1.0, 0.7305, 0.305, 0.0006071, 1.0, 0.7835, 0.3325, 0.0006071, 1.0, 0.7454, 0.314, 0.0, 1.0, 0.7913, 0.3325, 0.0, 1.0, 0.7991, 0.3419, 0.0009106, 1.0, 0.7913, 0.3325, 0.0009106, 1.0, 0.807, 0.3467, 0.002125, 1.0, 0.7913, 0.3419, 0.002428, 1.0, 0.8148, 0.3515, 0.001518, 1.0, 0.7913, 0.3325, 0.0009106, 1.0, 0.7835, 0.3325, 0.001518, 1.0, 0.7835, 0.3231, 0.0006071, 1.0, 0.7682, 0.3231, 0.001214, 1.0, 0.7758, 0.3325, 0.002125, 1.0, 0.7758, 0.3325, 0.002125, 1.0, 0.807, 0.3467, 0.001214, 1.0, 0.7835, 0.3419, 0.002125, 1.0, 0.807, 0.3467, 0.002125, 1.0, 0.7758, 0.3325, 0.002125, 1.0, 0.7682, 0.3325, 0.002428, 1.0, 0.7605, 0.3231, 0.001518, 1.0, 0.7305, 0.3095, 0.001518, 1.0, 0.7758, 0.3325, 0.001518, 1.0, 0.7454, 0.3185, 0.0009106, 1.0, 0.7991, 0.3372, 0.001214, 1.0, 0.7835, 0.3278, 0.0006071, 1.0, 0.8148, 0.3419, 0.0006071, 1.0, 0.6724, 0.2874, 0.0003035, 1.0, 0.7084, 0.3005, 0.001214, 1.0, 0.7305, 0.305, 0.0006071, 1.0, 0.7011, 0.2961, 0.0, 1.0, 0.7231, 0.305, 0.0003035, 1.0, 0.6308, 0.2747, 0.0003035, 1.0, 0.8148, 0.3419, 0.0006071, 1.0, 0.7991, 0.3372, 0.0006071, 1.0, 0.807, 0.3467, 0.001214, 1.0, 0.7454, 0.3185, 0.0009106, 1.0, 0.7529, 0.3185, 0.0006071, 1.0, 0.7084, 0.2961, 0.0003035, 1.0, 0.6654, 0.2831, 0.0, 1.0, 0.7605, 0.314, 0.0, 1.0, 0.7011, 0.2961, 0.0, 1.0, 0.7231, 0.3005, 0.0, 1.0, 0.7605, 0.314, 0.0, 1.0, 0.6654, 0.2831, 0.0, 1.0, 0.807, 0.3325, 0.0, 1.0, 0.7011, 0.2961, 0.0, 1.0, 0.7605, 0.314, 0.0, 1.0, 0.6105, 0.2664, 0.0, 1.0, 0.6654, 0.2831, 0.0, 1.0, 0.7011, 0.2961, 0.0, 1.0, 0.7913, 0.3419, 0.001214, 1.0, 0.7529, 0.3185, 0.0006071, 1.0, 0.7454, 0.3185, 0.0009106, 1.0, 0.7231, 0.3005, 0.0, 1.0, 0.7084, 0.2961, 0.0003035, 1.0, 0.7529, 0.3185, 0.0006071, 1.0, 0.7011, 0.2961, 0.0009106, 1.0, 0.7454, 0.3185, 0.0009106, 1.0, 0.7084, 0.2961, 0.0003035, 1.0, 0.807, 0.3325, 0.0, 1.0, 0.7991, 0.3372, 0.0006071, 1.0, 0.8148, 0.3419, 0.0006071, 1.0, 0.7913, 0.3419, 0.001214, 1.0, 0.807, 0.3467, 0.001214, 1.0, 0.7991, 0.3372, 0.0006071, 1.0, 0.8308, 0.3564, 0.001214, 1.0, 0.8148, 0.3419, 0.0006071, 1.0, 0.807, 0.3467, 0.001214, 1.0, 0.807, 0.3325, 0.0, 1.0, 0.7231, 0.305, 0.0003035, 1.0, 0.7011, 0.2961, 0.0, 1.0, 0.6514, 0.2831, 0.0009106, 1.0, 0.6308, 0.2747, 0.0003035, 1.0, 0.7231, 0.305, 0.0003035, 1.0, 0.6105, 0.2664, 0.0, 1.0, 0.7011, 0.2961, 0.0, 1.0, 0.6308, 0.2747, 0.0003035, 1.0, 0.6514, 0.2831, 0.0009106, 1.0, 0.7084, 0.3005, 0.001214, 1.0, 0.6724, 0.2874, 0.0003035, 1.0, 0.7682, 0.3231, 0.001518, 1.0, 0.7305, 0.305, 0.0006071, 1.0, 0.7084, 0.3005, 0.001214, 1.0, 0.7011, 0.2918, 0.0, 1.0, 0.6724, 0.2874, 0.0003035, 1.0, 0.7305, 0.305, 0.0006071, 1.0, 0.7682, 0.3231, 0.001518, 1.0, 0.7835, 0.3278, 0.0006071, 1.0, 0.7991, 0.3372, 0.001214, 1.0, 0.807, 0.3325, 0.0, 1.0, 0.8148, 0.3419, 0.0006071, 1.0, 0.7835, 0.3278, 0.0006071, 1.0, 0.8308, 0.3564, 0.001214, 1.0, 0.7991, 0.3372, 0.001214, 1.0, 0.8148, 0.3419, 0.0006071, 1.0, 0.7605, 0.3278, 0.002125, 1.0, 0.7758, 0.3325, 0.001518, 1.0, 0.7305, 0.3095, 0.001518, 1.0, 0.7913, 0.3419, 0.001214, 1.0, 0.7454, 0.3185, 0.0009106, 1.0, 0.7758, 0.3325, 0.001518, 1.0, 0.7011, 0.2961, 0.0009106, 1.0, 0.7305, 0.3095, 0.001518, 1.0, 0.7454, 0.3185, 0.0009106, 1.0, 0.7835, 0.3419, 0.003035, 1.0, 0.7682, 0.3325, 0.002428, 1.0, 0.7758, 0.3325, 0.002125, 1.0, 0.7605, 0.3278, 0.002125, 1.0, 0.7605, 0.3231, 0.001518, 1.0, 0.7682, 0.3325, 0.002428, 1.0, 0.7682, 0.3231, 0.001214, 1.0, 0.7758, 0.3325, 0.002125, 1.0, 0.7605, 0.3231, 0.001518, 1.0, 0.7913, 0.3419, 0.001214, 1.0, 0.7835, 0.3419, 0.002125, 1.0, 0.807, 0.3467, 0.001214, 1.0, 0.7835, 0.3419, 0.003035, 1.0, 0.807, 0.3467, 0.002125, 1.0, 0.7835, 0.3419, 0.002125, 1.0, 0.8308, 0.3564, 0.001214, 1.0, 0.807, 0.3467, 0.001214, 1.0, 0.807, 0.3467, 0.002125, 1.0, 0.7758, 0.3231, 0.001214, 1.0, 0.7758, 0.3325, 0.002125, 1.0, 0.7682, 0.3231, 0.001214, 1.0, 0.7835, 0.3419, 0.003035, 1.0, 0.7758, 0.3325, 0.002125, 1.0, 0.7758, 0.3325, 0.002125, 1.0, 0.7682, 0.3231, 0.001214, 1.0, 0.7682, 0.3231, 0.001214, 1.0, 0.7758, 0.3325, 0.002125, 1.0, 0.7991, 0.3467, 0.002125, 1.0, 0.7835, 0.3325, 0.001518, 1.0, 0.7913, 0.3325, 0.0009106, 1.0, 0.7758, 0.3231, 0.001214, 1.0, 0.7835, 0.3231, 0.0006071, 1.0, 0.7835, 0.3325, 0.001518, 1.0, 0.7913, 0.3231, 0.0, 1.0, 0.7913, 0.3325, 0.0009106, 1.0, 0.7835, 0.3231, 0.0006071, 1.0, 0.7835, 0.3419, 0.003035, 1.0, 0.7913, 0.3419, 0.002428, 1.0, 0.807, 0.3467, 0.002125, 1.0, 0.7991, 0.3467, 0.002125, 1.0, 0.8148, 0.3515, 0.001518, 1.0, 0.7913, 0.3419, 0.002428, 1.0, 0.8308, 0.3564, 0.001214, 1.0, 0.807, 0.3467, 0.002125, 1.0, 0.8148, 0.3515, 0.001518, 1.0, 0.7991, 0.3419, 0.0, 1.0, 0.7991, 0.3419, 0.0009106, 1.0, 0.7913, 0.3325, 0.0, 1.0, 0.7991, 0.3467, 0.002125, 1.0, 0.7913, 0.3325, 0.0009106, 1.0, 0.7991, 0.3419, 0.0009106, 1.0, 0.7913, 0.3231, 0.0, 1.0, 0.7913, 0.3325, 0.0, 1.0, 0.7913, 0.3325, 0.0009106, 1.0, 0.7682, 0.3231, 0.001518, 1.0, 0.7835, 0.3325, 0.0006071, 1.0, 0.7305, 0.305, 0.0006071, 1.0, 0.7991, 0.3419, 0.0, 1.0, 0.7454, 0.314, 0.0, 1.0, 0.7835, 0.3325, 0.0006071, 1.0, 0.7011, 0.2918, 0.0, 1.0, 0.7305, 0.305, 0.0006071, 1.0, 0.7454, 0.314, 0.0, 1.0, 0.7991, 0.3467, 0.002125, 1.0, 0.7835, 0.3325, 0.001821, 1.0, 0.8148, 0.3515, 0.001518, 1.0, 0.7682, 0.3231, 0.001518, 1.0, 0.7991, 0.3372, 0.001214, 1.0, 0.7835, 0.3325, 0.001821, 1.0, 0.8308, 0.3564, 0.001214, 1.0, 0.8148, 0.3515, 0.001518, 1.0, 0.7991, 0.3372, 0.001214, 1.0, 0.6514, 0.2831, 0.0009106, 1.0, 0.6514, 0.2918, 0.002732, 1.0, 0.6308, 0.2747, 0.0003035, 1.0, 0.6514, 0.3005, 0.005182, 1.0, 0.6308, 0.2831, 0.002428, 1.0, 0.6514, 0.2918, 0.002732, 1.0, 0.6105, 0.2664, 0.0, 1.0, 0.6308, 0.2747, 0.0003035, 1.0, 0.6308, 0.2831, 0.002428, 1.0, 0.6514, 0.3005, 0.005182, 1.0, 0.7231, 0.3231, 0.003035, 1.0, 0.7157, 0.314, 0.002428, 1.0, 0.7991, 0.3467, 0.001518, 1.0, 0.7913, 0.3372, 0.0006071, 1.0, 0.7231, 0.3231, 0.003035, 1.0, 0.7913, 0.3325, 0.0, 1.0, 0.7157, 0.314, 0.002428, 1.0, 0.7913, 0.3372, 0.0006071, 1.0, 0.7991, 0.3467, 0.001518, 1.0, 0.7231, 0.314, 0.001214, 1.0, 0.7454, 0.3185, 0.0006071, 1.0, 0.6514, 0.2831, 0.0009106, 1.0, 0.6724, 0.2874, 0.0003035, 1.0, 0.7231, 0.314, 0.001214, 1.0, 0.7011, 0.2918, 0.0, 1.0, 0.7454, 0.3185, 0.0006071, 1.0, 0.6724, 0.2874, 0.0003035, 1.0, 0.7231, 0.3005, 0.0, 1.0, 0.6867, 0.2961, 0.0, 1.0, 0.7084, 0.2961, 0.0003035, 1.0, 0.6514, 0.2918, 0.0, 1.0, 0.6724, 0.2918, 0.0003035, 1.0, 0.6867, 0.2961, 0.0, 1.0, 0.7011, 0.2961, 0.0009106, 1.0, 0.7084, 0.2961, 0.0003035, 1.0, 0.6724, 0.2918, 0.0003035, 1.0, 0.6514, 0.2918, 0.0, 1.0, 0.6172, 0.2874, 0.004391, 1.0, 0.6795, 0.3005, 0.0, 1.0, 0.5906, 0.2874, 0.01161, 1.0, 0.6514, 0.2961, 0.004391, 1.0, 0.6172, 0.2874, 0.004391, 1.0, 0.7157, 0.3095, 0.0003035, 1.0, 0.6795, 0.3005, 0.0, 1.0, 0.6514, 0.2961, 0.004391, 1.0, 0.5906, 0.2874, 0.01161, 1.0, 0.6514, 0.2918, 0.004391, 1.0, 0.5972, 0.2747, 0.004391, 1.0, 0.7231, 0.3005, 0.0, 1.0, 0.6654, 0.2831, 0.0, 1.0, 0.6514, 0.2918, 0.004391, 1.0, 0.6105, 0.2664, 0.0, 1.0, 0.5972, 0.2747, 0.004391, 1.0, 0.6654, 0.2831, 0.0, 1.0, 0.7605, 0.3278, 0.002125, 1.0, 0.7758, 0.3278, 0.0009106, 1.0, 0.7605, 0.3231, 0.001518, 1.0, 0.7913, 0.3278, 0.0, 1.0, 0.7758, 0.3231, 0.0006071, 1.0, 0.7758, 0.3278, 0.0009106, 1.0, 0.7682, 0.3231, 0.001214, 1.0, 0.7605, 0.3231, 0.001518, 1.0, 0.7758, 0.3231, 0.0006071, 1.0, 0.7913, 0.3278, 0.0, 1.0, 0.7379, 0.3095, 0.0, 1.0, 0.7605, 0.3185, 0.0003035, 1.0, 0.6939, 0.2918, 0.0, 1.0, 0.7084, 0.3005, 0.0003035, 1.0, 0.7379, 0.3095, 0.0, 1.0, 0.7305, 0.3095, 0.0006071, 1.0, 0.7605, 0.3185, 0.0003035, 1.0, 0.7084, 0.3005, 0.0003035, 1.0, 0.6939, 0.2918, 0.0, 1.0, 0.7231, 0.3095, 0.0009106, 1.0, 0.6939, 0.2918, 0.0003035, 1.0, 0.7605, 0.3278, 0.002125, 1.0, 0.7305, 0.3095, 0.001518, 1.0, 0.7231, 0.3095, 0.0009106, 1.0, 0.7011, 0.2961, 0.0009106, 1.0, 0.6939, 0.2918, 0.0003035, 1.0, 0.7305, 0.3095, 0.001518, 1.0, 0.7758, 0.3231, 0.001214, 1.0, 0.7835, 0.3231, 0.0006071, 1.0, 0.7835, 0.3231, 0.0006071, 1.0, 0.7991, 0.3278, 0.0, 1.0, 0.7913, 0.3231, 0.0, 1.0, 0.7835, 0.3231, 0.0006071, 1.0, 0.7913, 0.3231, 0.0, 1.0, 0.7835, 0.3231, 0.0006071, 1.0, 0.7913, 0.3231, 0.0, 1.0, 0.7991, 0.3278, 0.0, 1.0, 0.7835, 0.3231, 0.0, 1.0, 0.7991, 0.3278, 0.0, 1.0, 0.7682, 0.3231, 0.0, 1.0, 0.7835, 0.3231, 0.0, 1.0, 0.7835, 0.3231, 0.0, 1.0, 0.7991, 0.3278, 0.0, 1.0, 0.7991, 0.3278, 0.0, 1.0, 0.7835, 0.3231, 0.0, 1.0, 0.7682, 0.3231, 0.0, 1.0, 0.7682, 0.3231, 0.0006071, 1.0, 0.7682, 0.3231, 0.0006071, 1.0, 0.7758, 0.3231, 0.001214, 1.0, 0.7682, 0.3231, 0.001214, 1.0, 0.7682, 0.3231, 0.0006071, 1.0, 0.7682, 0.3231, 0.001214, 1.0, 0.7682, 0.3231, 0.0006071, 1.0, 0.7682, 0.3231, 0.001214, 1.0, 0.7991, 0.3419, 0.0, 1.0, 0.7835, 0.3325, 0.0, 1.0, 0.7454, 0.314, 0.0, 1.0, 0.7758, 0.3278, 0.0, 1.0, 0.7379, 0.3095, 0.0, 1.0, 0.7835, 0.3325, 0.0, 1.0, 0.7011, 0.2918, 0.0, 1.0, 0.7454, 0.314, 0.0, 1.0, 0.7379, 0.3095, 0.0, 1.0, 0.7758, 0.3278, 0.0, 1.0, 0.8388, 0.1248, 0.0, 1.0, 0.7913, 0.3231, 0.0, 1.0, 0.9047, 0.02416, 0.0, 1.0, 0.855, 0.1221, 0.0, 1.0, 0.8388, 0.1248, 0.0, 1.0, 0.8148, 0.3231, 0.0, 1.0, 0.7913, 0.3231, 0.0, 1.0, 0.855, 0.1221, 0.0, 1.0, 0.9047, 0.02416, 0.0, 1.0, 0.8469, 0.1274, 0.0, 1.0, 0.8469, 0.1221, 0.0, 1.0, 0.7991, 0.3419, 0.0, 1.0, 0.7913, 0.3325, 0.0, 1.0, 0.8469, 0.1274, 0.0, 1.0, 0.7913, 0.3231, 0.0, 1.0, 0.8469, 0.1221, 0.0, 1.0, 0.7913, 0.3325, 0.0, 1.0, 0.7454, 0.3095, 0.0, 1.0, 0.6939, 0.305, 0.002428, 1.0, 0.7682, 0.3185, 0.0, 1.0, 0.6514, 0.3005, 0.005182, 1.0, 0.7157, 0.314, 0.002428, 1.0, 0.6939, 0.305, 0.002428, 1.0, 0.7913, 0.3325, 0.0, 1.0, 0.7682, 0.3185, 0.0, 1.0, 0.7157, 0.314, 0.002428, 1.0, 0.5906, 0.2874, 0.01161, 1.0, 0.6654, 0.2961, 0.004391, 1.0, 0.6514, 0.2961, 0.004391, 1.0, 0.7454, 0.3095, 0.0, 1.0, 0.7305, 0.3095, 0.0, 1.0, 0.6654, 0.2961, 0.004391, 1.0, 0.7157, 0.3095, 0.0003035, 1.0, 0.6514, 0.2961, 0.004391, 1.0, 0.7305, 0.3095, 0.0, 1.0, 0.6514, 0.3005, 0.005182, 1.0, 0.6172, 0.2918, 0.008023, 1.0, 0.6308, 0.2831, 0.002428, 1.0, 0.5906, 0.2874, 0.01161, 1.0, 0.5972, 0.2747, 0.004391, 1.0, 0.6172, 0.2918, 0.008023, 1.0, 0.6105, 0.2664, 0.0, 1.0, 0.6308, 0.2831, 0.002428, 1.0, 0.5972, 0.2747, 0.004391, 1.0, 0.7682, 0.3325, 0.001518, 1.0, 0.7084, 0.3095, 0.0006071, 1.0, 0.7379, 0.3185, 0.0009106, 1.0, 0.6514, 0.2918, 0.0, 1.0, 0.6795, 0.3005, 0.0, 1.0, 0.7084, 0.3095, 0.0006071, 1.0, 0.7157, 0.3095, 0.0003035, 1.0, 0.7379, 0.3185, 0.0009106, 1.0, 0.6795, 0.3005, 0.0, 1.0, 0.6939, 0.2918, 0.0, 1.0, 0.7305, 0.3095, 0.0006071, 1.0, 0.7084, 0.3005, 0.0003035, 1.0, 0.7682, 0.3325, 0.001518, 1.0, 0.7454, 0.3185, 0.0009106, 1.0, 0.7305, 0.3095, 0.0006071, 1.0, 0.7305, 0.3095, 0.0006071, 1.0, 0.7084, 0.3005, 0.0003035, 1.0, 0.7454, 0.3185, 0.0009106, 1.0, 0.6514, 0.2918, 0.0, 1.0, 0.6724, 0.2918, 0.0, 1.0, 0.6724, 0.2918, 0.0003035, 1.0, 0.6939, 0.2918, 0.0, 1.0, 0.6939, 0.2918, 0.0003035, 1.0, 0.6724, 0.2918, 0.0, 1.0, 0.7011, 0.2961, 0.0009106, 1.0, 0.6724, 0.2918, 0.0003035, 1.0, 0.6939, 0.2918, 0.0003035, 1.0, 0.7682, 0.3185, 0.0, 1.0, 0.7758, 0.3231, 0.0, 1.0, 0.7454, 0.314, 0.0003035, 1.0, 0.7913, 0.3278, 0.0, 1.0, 0.7605, 0.3185, 0.0003035, 1.0, 0.7758, 0.3231, 0.0, 1.0, 0.7305, 0.3095, 0.0006071, 1.0, 0.7454, 0.314, 0.0003035, 1.0, 0.7605, 0.3185, 0.0003035, 1.0, 0.7682, 0.3231, 0.0, 1.0, 0.7682, 0.3185, 0.0, 1.0, 0.7835, 0.3231, 0.0, 1.0, 0.7682, 0.3185, 0.0, 1.0, 0.7835, 0.3231, 0.0, 1.0, 0.7682, 0.3185, 0.0, 1.0, 0.7991, 0.3278, 0.0, 1.0, 0.7835, 0.3231, 0.0, 1.0, 0.7835, 0.3231, 0.0, 1.0, 0.7913, 0.3278, 0.0, 1.0, 0.7758, 0.3231, 0.0, 1.0, 0.7758, 0.3231, 0.0006071, 1.0, 0.7682, 0.3231, 0.0, 1.0, 0.7682, 0.3231, 0.0006071, 1.0, 0.7758, 0.3231, 0.0, 1.0, 0.7682, 0.3231, 0.001214, 1.0, 0.7758, 0.3231, 0.0006071, 1.0, 0.7682, 0.3231, 0.0006071, 1.0, 0.8148, 0.3372, 0.0, 1.0, 0.807, 0.3325, 0.0, 1.0, 0.807, 0.3325, 0.0, 1.0, 0.7991, 0.3278, 0.0, 1.0, 0.7991, 0.3278, 0.0, 1.0, 0.807, 0.3325, 0.0, 1.0, 0.7991, 0.3278, 0.0, 1.0, 0.807, 0.3325, 0.0, 1.0, 0.7991, 0.3278, 0.0, 1.0, 0.9047, 0.02416, 0.0, 1.0, 0.855, 0.1274, 0.0, 1.0, 0.855, 0.1221, 0.0, 1.0, 0.8148, 0.3372, 0.0, 1.0, 0.8148, 0.3278, 0.0, 1.0, 0.855, 0.1274, 0.0, 1.0, 0.8148, 0.3231, 0.0, 1.0, 0.855, 0.1221, 0.0, 1.0, 0.8148, 0.3278, 0.0, 1.0, 0.7991, 0.3278, 0.0, 1.0, 0.8469, 0.1248, 0.0, 1.0, 0.7913, 0.3231, 0.0, 1.0, 0.9047, 0.02416, 0.0, 1.0, 0.8469, 0.1221, 0.0, 1.0, 0.8469, 0.1248, 0.0, 1.0, 0.7913, 0.3231, 0.0, 1.0, 0.7913, 0.3231, 0.0, 1.0, 0.8469, 0.1221, 0.0, 1.0, 0.8148, 0.3372, 0.0, 1.0, 0.7913, 0.3325, 0.0, 1.0, 0.8148, 0.3278, 0.0, 1.0, 0.7758, 0.3278, 0.0, 1.0, 0.7913, 0.3231, 0.0, 1.0, 0.7913, 0.3325, 0.0, 1.0, 0.8148, 0.3231, 0.0, 1.0, 0.8148, 0.3278, 0.0, 1.0, 0.7913, 0.3231, 0.0, 1.0, 0.7991, 0.3467, 0.001518, 1.0, 0.807, 0.3419, 0.0006071, 1.0, 0.7913, 0.3372, 0.0006071, 1.0, 0.8148, 0.3372, 0.0, 1.0, 0.7991, 0.3325, 0.0, 1.0, 0.807, 0.3419, 0.0006071, 1.0, 0.7913, 0.3325, 0.0, 1.0, 0.7913, 0.3372, 0.0006071, 1.0, 0.7991, 0.3325, 0.0, 1.0, 0.7758, 0.3278, 0.0, 1.0, 0.7835, 0.3372, 0.0006071, 1.0, 0.7379, 0.3095, 0.0, 1.0, 0.7991, 0.3467, 0.001518, 1.0, 0.7454, 0.3185, 0.0006071, 1.0, 0.7835, 0.3372, 0.0006071, 1.0, 0.7011, 0.2918, 0.0, 1.0, 0.7379, 0.3095, 0.0, 1.0, 0.7454, 0.3185, 0.0006071, 1.0, 0.7454, 0.3095, 0.0, 1.0, 0.7529, 0.314, 0.0, 1.0, 0.7305, 0.3095, 0.0, 1.0, 0.7682, 0.3185, 0.0, 1.0, 0.7379, 0.314, 0.0, 1.0, 0.7529, 0.314, 0.0, 1.0, 0.7157, 0.3095, 0.0003035, 1.0, 0.7305, 0.3095, 0.0, 1.0, 0.7379, 0.314, 0.0, 1.0, 0.7682, 0.3185, 0.0, 1.0, 0.7835, 0.3231, 0.0, 1.0, 0.7991, 0.3278, 0.0, 1.0, 0.7991, 0.3278, 0.0, 1.0, 0.8148, 0.3325, 0.0, 1.0, 0.7835, 0.3231, 0.0, 1.0, 0.8308, 0.3419, 0.0, 1.0, 0.7991, 0.3278, 0.0, 1.0, 0.8148, 0.3325, 0.0, 1.0, 0.7991, 0.3278, 0.0, 1.0, 0.7682, 0.3185, 0.0, 1.0, 0.7913, 0.3278, 0.0, 1.0, 0.7454, 0.3095, 0.0, 1.0, 0.7682, 0.3185, 0.0, 1.0, 0.7682, 0.3185, 0.0, 1.0, 0.7913, 0.3325, 0.0, 1.0, 0.7913, 0.3278, 0.0, 1.0, 0.7682, 0.3185, 0.0, 1.0, 0.7682, 0.3325, 0.001518, 1.0, 0.7913, 0.3372, 0.0006071, 1.0, 0.7454, 0.3185, 0.0009106, 1.0, 0.8228, 0.3419, 0.0, 1.0, 0.7758, 0.3231, 0.0003035, 1.0, 0.7913, 0.3372, 0.0006071, 1.0, 0.7305, 0.3095, 0.0006071, 1.0, 0.7454, 0.3185, 0.0009106, 1.0, 0.7758, 0.3231, 0.0003035, 1.0, 0.8228, 0.3419, 0.0, 1.0, 0.7913, 0.3278, 0.0, 1.0, 0.8228, 0.3419, 0.0, 1.0, 0.7682, 0.3185, 0.0, 1.0, 0.7991, 0.3278, 0.0, 1.0, 0.7913, 0.3278, 0.0, 1.0, 0.8308, 0.3419, 0.0, 1.0, 0.8228, 0.3419, 0.0, 1.0, 0.7991, 0.3278, 0.0, 1.0, 0.7682, 0.3185, 0.0, 1.0, 0.7682, 0.3231, 0.0006071, 1.0, 0.7379, 0.314, 0.0, 1.0, 0.7682, 0.3325, 0.001518, 1.0, 0.7379, 0.3185, 0.0009106, 1.0, 0.7682, 0.3231, 0.0006071, 1.0, 0.7157, 0.3095, 0.0003035, 1.0, 0.7379, 0.314, 0.0, 1.0, 0.7379, 0.3185, 0.0009106, 1.0, 0.7682, 0.3185, 0.0, 1.0, 0.7835, 0.3231, 0.0, 1.0, 0.7835, 0.3231, 0.0, 1.0, 0.7991, 0.3325, 0.0, 1.0, 0.7991, 0.3278, 0.0, 1.0, 0.7835, 0.3231, 0.0, 1.0, 0.7991, 0.3278, 0.0, 1.0, 0.7835, 0.3231, 0.0, 1.0, 0.7991, 0.3278, 0.0, 1.0, 0.7991, 0.3325, 0.0, 1.0, 0.807, 0.3372, 0.0, 1.0, 0.8148, 0.3372, 0.0, 1.0, 0.8228, 0.3419, 0.0, 1.0, 0.8228, 0.3419, 0.0, 1.0, 0.807, 0.3372, 0.0, 1.0, 0.8308, 0.3419, 0.0, 1.0, 0.8148, 0.3372, 0.0, 1.0, 0.8228, 0.3419, 0.0, 1.0, 0.8228, 0.3419, 0.0, 1.0, 0.7913, 0.3278, 0.0, 1.0, 0.7758, 0.3231, 0.0003035, 1.0, 0.7682, 0.3185, 0.0, 1.0, 0.7454, 0.314, 0.0003035, 1.0, 0.7913, 0.3278, 0.0, 1.0, 0.7305, 0.3095, 0.0006071, 1.0, 0.7758, 0.3231, 0.0003035, 1.0, 0.7454, 0.314, 0.0003035, 1.0, 0.8148, 0.3372, 0.0, 1.0, 0.8148, 0.3325, 0.0, 1.0, 0.8148, 0.3278, 0.0, 1.0, 0.8228, 0.3325, 0.0, 1.0, 0.8148, 0.3278, 0.0, 1.0, 0.8148, 0.3325, 0.0, 1.0, 0.8148, 0.3231, 0.0, 1.0, 0.8148, 0.3278, 0.0, 1.0, 0.8148, 0.3278, 0.0, 1.0, 0.8228, 0.3325, 0.0, 1.0, 0.807, 0.3325, 0.0, 1.0, 0.8228, 0.3372, 0.0, 1.0, 0.7991, 0.3325, 0.0, 1.0, 0.8148, 0.3372, 0.0, 1.0, 0.807, 0.3325, 0.0, 1.0, 0.8308, 0.3419, 0.0, 1.0, 0.8228, 0.3372, 0.0, 1.0, 0.8148, 0.3372, 0.0, 1.0, 0.7991, 0.3325, 0.0, 1.0, 0.807, 0.3325, 0.0, 1.0, 0.7991, 0.3278, 0.0, 1.0, 0.8148, 0.3372, 0.0, 1.0, 0.807, 0.3325, 0.0, 1.0, 0.807, 0.3325, 0.0, 1.0, 0.7991, 0.3278, 0.0, 1.0, 0.7991, 0.3278, 0.0, 1.0, 0.807, 0.3325, 0.0, 1.0, 0.8148, 0.3372, 0.0, 1.0, 0.807, 0.3325, 0.0, 1.0, 0.7991, 0.3325, 0.0, 1.0, 0.7991, 0.3278, 0.0, 1.0, 0.7913, 0.3278, 0.0, 1.0, 0.807, 0.3325, 0.0, 1.0, 0.7913, 0.3325, 0.0, 1.0, 0.7991, 0.3325, 0.0, 1.0, 0.7913, 0.3278, 0.0, 1.0, 0.7991, 0.3278, 0.0, 1.0, 0.807, 0.3278, 0.0, 1.0, 0.8148, 0.3325, 0.0, 1.0, 0.8228, 0.3325, 0.0, 1.0, 0.8228, 0.3372, 0.0, 1.0, 0.807, 0.3278, 0.0, 1.0, 0.8308, 0.3419, 0.0, 1.0, 0.8148, 0.3325, 0.0, 1.0, 0.8228, 0.3372, 0.0, 1.0, 0.8228, 0.3325, 0.0, 1.0, 0.8148, 0.3325, 0.0, 1.0, 0.8148, 0.3278, 0.0, 1.0, 0.8148, 0.3372, 0.0, 1.0, 0.8148, 0.3278, 0.0, 1.0, 0.8148, 0.3325, 0.0, 1.0, 0.8148, 0.3231, 0.0, 1.0, 0.8148, 0.3278, 0.0, 1.0, 0.8148, 0.3278, 0.0, 1.0, 0.8228, 0.3325, 0.0, 1.0, 0.807, 0.3278, 0.0, 1.0, 0.8148, 0.3325, 0.0, 1.0, 0.7991, 0.3278, 0.0, 1.0, 0.807, 0.3325, 0.0, 1.0, 0.807, 0.3278, 0.0, 1.0, 0.8148, 0.3372, 0.0, 1.0, 0.8148, 0.3325, 0.0, 1.0, 0.807, 0.3325, 0.0, 1.0, 0.7991, 0.3325, 0.0, 1.0, 0.807, 0.3325, 0.0, 1.0, 0.807, 0.3325, 0.0, 1.0, 0.8228, 0.3325, 0.0, 1.0, 0.8148, 0.3325, 0.0, 1.0, 0.807, 0.3325, 0.0, 1.0, 0.8148, 0.3372, 0.0, 1.0, 0.807, 0.3325, 0.0, 1.0, 0.8148, 0.3325, 0.0, 1.0, 0.8228, 0.3419, 0.0, 1.0, 0.807, 0.3372, 0.0, 1.0, 0.7913, 0.3278, 0.0, 1.0, 0.7991, 0.3325, 0.0, 1.0, 0.7835, 0.3231, 0.0, 1.0, 0.807, 0.3372, 0.0, 1.0, 0.7682, 0.3185, 0.0, 1.0, 0.7913, 0.3278, 0.0, 1.0, 0.7835, 0.3231, 0.0, 1.0, 0.7682, 0.3185, 0.0, 1.0, 0.7913, 0.3278, 0.0, 1.0, 0.7682, 0.3231, 0.0006071, 1.0, 0.8228, 0.3419, 0.0, 1.0, 0.7913, 0.3372, 0.0006071, 1.0, 0.7913, 0.3278, 0.0, 1.0, 0.7682, 0.3325, 0.001518, 1.0, 0.7682, 0.3231, 0.0006071, 1.0, 0.7913, 0.3372, 0.0006071, 1.0, 0.7991, 0.3278, 0.0, 1.0, 0.7835, 0.3231, 0.0, 1.0, 0.7682, 0.3185, 0.0, 1.0, 0.7682, 0.3185, 0.0, 1.0, 0.7529, 0.314, 0.0, 1.0, 0.7835, 0.3231, 0.0, 1.0, 0.7454, 0.3095, 0.0, 1.0, 0.7682, 0.3185, 0.0, 1.0, 0.7529, 0.314, 0.0, 1.0, 0.8148, 0.3372, 0.0, 1.0, 0.807, 0.3419, 0.0006071, 1.0, 0.7913, 0.3325, 0.0, 1.0, 0.7991, 0.3467, 0.001518, 1.0, 0.7835, 0.3372, 0.0006071, 1.0, 0.807, 0.3419, 0.0006071, 1.0, 0.7758, 0.3278, 0.0, 1.0, 0.7913, 0.3325, 0.0, 1.0, 0.7835, 0.3372, 0.0006071, 1.0, 0.8148, 0.3372, 0.0, 1.0, 0.855, 0.1274, 0.0, 1.0, 0.807, 0.3325, 0.0, 1.0, 0.9047, 0.02416, 0.0, 1.0, 0.8469, 0.1248, 0.0, 1.0, 0.855, 0.1274, 0.0, 1.0, 0.7991, 0.3278, 0.0, 1.0, 0.807, 0.3325, 0.0, 1.0, 0.8469, 0.1248, 0.0, 1.0, 0.7682, 0.3185, 0.0, 1.0, 0.7682, 0.3185, 0.0, 1.0, 0.7758, 0.3231, 0.0, 1.0, 0.7682, 0.3231, 0.0, 1.0, 0.7758, 0.3231, 0.0, 1.0, 0.7682, 0.3185, 0.0, 1.0, 0.7913, 0.3278, 0.0, 1.0, 0.7758, 0.3231, 0.0, 1.0, 0.7758, 0.3231, 0.0, 1.0, 0.7682, 0.3325, 0.001518, 1.0, 0.7305, 0.3095, 0.0006071, 1.0, 0.7084, 0.3095, 0.0006071, 1.0, 0.6939, 0.2918, 0.0, 1.0, 0.6724, 0.2918, 0.0, 1.0, 0.7305, 0.3095, 0.0006071, 1.0, 0.6514, 0.2918, 0.0, 1.0, 0.7084, 0.3095, 0.0006071, 1.0, 0.6724, 0.2918, 0.0, 1.0, 0.7454, 0.3095, 0.0, 1.0, 0.6654, 0.2961, 0.004391, 1.0, 0.6939, 0.305, 0.002428, 1.0, 0.5906, 0.2874, 0.01161, 1.0, 0.6172, 0.2918, 0.008023, 1.0, 0.6654, 0.2961, 0.004391, 1.0, 0.6514, 0.3005, 0.005182, 1.0, 0.6939, 0.305, 0.002428, 1.0, 0.6172, 0.2918, 0.008023, 1.0, 0.9047, 0.02416, 0.0, 1.0, 0.8388, 0.1248, 0.0, 1.0, 0.8469, 0.1274, 0.0, 1.0, 0.7758, 0.3278, 0.0, 1.0, 0.7835, 0.3325, 0.0, 1.0, 0.8388, 0.1248, 0.0, 1.0, 0.7991, 0.3419, 0.0, 1.0, 0.8469, 0.1274, 0.0, 1.0, 0.7835, 0.3325, 0.0, 1.0, 0.7682, 0.3231, 0.0, 1.0, 0.7835, 0.3231, 0.0, 1.0, 0.7682, 0.3231, 0.0006071, 1.0, 0.7991, 0.3278, 0.0, 1.0, 0.7835, 0.3231, 0.0006071, 1.0, 0.7835, 0.3231, 0.0, 1.0, 0.7758, 0.3231, 0.001214, 1.0, 0.7682, 0.3231, 0.0006071, 1.0, 0.7835, 0.3231, 0.0006071, 1.0, 0.6939, 0.2918, 0.0, 1.0, 0.7379, 0.3095, 0.0, 1.0, 0.7231, 0.3095, 0.0009106, 1.0, 0.7913, 0.3278, 0.0, 1.0, 0.7758, 0.3278, 0.0009106, 1.0, 0.7379, 0.3095, 0.0, 1.0, 0.7605, 0.3278, 0.002125, 1.0, 0.7231, 0.3095, 0.0009106, 1.0, 0.7758, 0.3278, 0.0009106, 1.0, 0.5906, 0.2874, 0.01161, 1.0, 0.6172, 0.2874, 0.004391, 1.0, 0.6514, 0.2918, 0.004391, 1.0, 0.6514, 0.2918, 0.0, 1.0, 0.6867, 0.2961, 0.0, 1.0, 0.6172, 0.2874, 0.004391, 1.0, 0.7231, 0.3005, 0.0, 1.0, 0.6514, 0.2918, 0.004391, 1.0, 0.6867, 0.2961, 0.0, 1.0, 0.7991, 0.3467, 0.001518, 1.0, 0.7231, 0.3231, 0.003035, 1.0, 0.7231, 0.314, 0.001214, 1.0, 0.6514, 0.3005, 0.005182, 1.0, 0.6514, 0.2918, 0.002732, 1.0, 0.7231, 0.3231, 0.003035, 1.0, 0.6514, 0.2831, 0.0009106, 1.0, 0.7231, 0.314, 0.001214, 1.0, 0.6514, 0.2918, 0.002732, 1.0, 0.7991, 0.3419, 0.0, 1.0, 0.7835, 0.3325, 0.0006071, 1.0, 0.7991, 0.3419, 0.0009106, 1.0, 0.7682, 0.3231, 0.001518, 1.0, 0.7835, 0.3325, 0.001821, 1.0, 0.7835, 0.3325, 0.0006071, 1.0, 0.7991, 0.3467, 0.002125, 1.0, 0.7991, 0.3419, 0.0009106, 1.0, 0.7835, 0.3325, 0.001821, 1.0, 0.7758, 0.3231, 0.001214, 1.0, 0.7835, 0.3325, 0.001518, 1.0, 0.7758, 0.3325, 0.002125, 1.0, 0.7991, 0.3467, 0.002125, 1.0, 0.7913, 0.3419, 0.002428, 1.0, 0.7835, 0.3325, 0.001518, 1.0, 0.7835, 0.3419, 0.003035, 1.0, 0.7758, 0.3325, 0.002125, 1.0, 0.7913, 0.3419, 0.002428, 1.0, 0.7605, 0.3278, 0.002125, 1.0, 0.7682, 0.3325, 0.002428, 1.0, 0.7758, 0.3325, 0.001518, 1.0, 0.7835, 0.3419, 0.003035, 1.0, 0.7835, 0.3419, 0.002125, 1.0, 0.7682, 0.3325, 0.002428, 1.0, 0.7913, 0.3419, 0.001214, 1.0, 0.7758, 0.3325, 0.001518, 1.0, 0.7835, 0.3419, 0.002125, 1.0, 0.7682, 0.3231, 0.001518, 1.0, 0.7084, 0.3005, 0.001214, 1.0, 0.7835, 0.3278, 0.0006071, 1.0, 0.6514, 0.2831, 0.0009106, 1.0, 0.7231, 0.305, 0.0003035, 1.0, 0.7084, 0.3005, 0.001214, 1.0, 0.807, 0.3325, 0.0, 1.0, 0.7835, 0.3278, 0.0006071, 1.0, 0.7231, 0.305, 0.0003035, 1.0, 0.7231, 0.3005, 0.0, 1.0, 0.7529, 0.3185, 0.0006071, 1.0, 0.7605, 0.314, 0.0, 1.0, 0.7913, 0.3419, 0.001214, 1.0, 0.7991, 0.3372, 0.0006071, 1.0, 0.7529, 0.3185, 0.0006071, 1.0, 0.807, 0.3325, 0.0, 1.0, 0.7605, 0.314, 0.0, 1.0, 0.7991, 0.3372, 0.0006071, 1.0])
me_sphere_001.use_remesh_preserve_volume = False
me_sphere_001.use_remesh_preserve_attributes = False
me_sphere_001.use_mirror_vertex_groups = False
me_sphere_001.update()
me_cube_001 = bpy.data.meshes.new('Cube.001')
me_cube_001.from_pydata([(1.0, 3.463, -0.1991), (1.0, -0.3958, -0.2001), (-1.0, -0.3958, -0.2001), (-0.9997, 3.463, -0.1991), (1.0, 3.465, 0.201), (1.0, -0.3947, 0.2), (-1.0, -0.3947, 0.2), (-0.9997, 3.465, 0.201)], [], [(0, 1, 2, 3), (4, 7, 6, 5), (0, 4, 5, 1), (1, 5, 6, 2), (2, 6, 7, 3), (4, 0, 3, 7)])
_uv = me_cube_001.uv_layers.new(name='UVTex')
_uv.uv.foreach_set('vector', [0.0, 1.0, 0.0, 0.75, 0.5, 0.75, 0.5, 1.0, 0.0, 1.0, 0.0, 0.75, 0.5, 0.75, 0.5, 1.0, 0.5, 0.9023, 0.5, 1.0, 1.0, 1.0, 1.0, 0.9023, 1.0, 1.0, 1.0, 0.9023, 0.75, 0.9023, 0.75, 1.0, 0.5, 0.9023, 0.5, 1.0, 1.0, 1.0, 1.0, 0.9023, 1.0, 1.0, 1.0, 0.9023, 0.75, 0.9023, 0.75, 1.0])
_ca = me_cube_001.color_attributes.new('Col', 'BYTE_COLOR', 'CORNER')
_ca.data.foreach_set('color', [0.2159, 0.2159, 0.2159, 1.0, 0.2159, 0.2159, 0.2159, 1.0, 0.2159, 0.2159, 0.2159, 1.0, 0.2159, 0.2159, 0.2159, 1.0, 0.2159, 0.2159, 0.2159, 1.0, 0.2159, 0.2159, 0.2159, 1.0, 0.2159, 0.2159, 0.2159, 1.0, 0.2159, 0.2159, 0.2159, 1.0, 0.2159, 0.2159, 0.2159, 1.0, 0.2159, 0.2159, 0.2159, 1.0, 0.2159, 0.2159, 0.2159, 1.0, 0.2159, 0.2159, 0.2159, 1.0, 0.2159, 0.2159, 0.2159, 1.0, 0.2159, 0.2159, 0.2159, 1.0, 0.2159, 0.2159, 0.2159, 1.0, 0.2159, 0.2159, 0.2159, 1.0, 0.2159, 0.2159, 0.2159, 1.0, 0.2159, 0.2159, 0.2159, 1.0, 0.2159, 0.2159, 0.2159, 1.0, 0.2159, 0.2159, 0.2159, 1.0, 0.2159, 0.2159, 0.2159, 1.0, 0.2159, 0.2159, 0.2159, 1.0, 0.2159, 0.2159, 0.2159, 1.0, 0.2159, 0.2159, 0.2159, 1.0])
me_cube_001.use_remesh_preserve_volume = False
me_cube_001.use_remesh_preserve_attributes = False
me_cube_001.use_mirror_vertex_groups = False
me_cube_001.update()
me_plane_001 = bpy.data.meshes.new('Plane.001')
me_plane_001.from_pydata([(16.5, 16.5, -3.822), (16.5, -16.5, -3.822), (-16.5, -16.5, -3.822), (-16.5, 16.5, -3.822), (0.0, 0.0, 14.88), (0.0, 16.5, -3.822), (-16.5, 0.0, -3.822), (0.0, -16.5, -3.822), (16.5, 0.0, -3.822), (0.0, 0.0, -3.822), (-16.5, 8.25, -3.822), (-8.25, 0.0, -3.822), (0.0, 8.25, -3.822), (-8.25, 16.5, -3.822), (-8.25, -16.5, -3.822), (0.0, -8.25, -3.822), (-16.5, -8.25, -3.822), (16.5, -8.25, -3.822), (8.25, 0.0, -3.822), (8.25, -16.5, -3.822), (8.25, 16.5, -3.822), (16.5, 8.25, -3.822), (8.25, -8.25, -3.822), (-8.25, -8.25, -3.822), (-8.25, 8.25, -3.822), (8.25, 8.25, -3.822)], [], [(0, 20, 25, 21), (3, 10, 24, 13), (2, 14, 23, 16), (1, 17, 22, 19), (8, 18, 22, 17), (9, 15, 22, 18), (7, 19, 22, 15), (7, 15, 23, 14), (9, 11, 23, 15), (6, 16, 23, 11), (6, 11, 24, 10), (9, 12, 24, 11), (5, 13, 24, 12), (5, 12, 25, 20), (9, 18, 25, 12), (8, 21, 25, 18)])
_uv = me_plane_001.uv_layers.new(name='UVTex')
_uv.uv.foreach_set('vector', [1.5, 1.457, 0.9883, 1.457, 0.9883, 0.9727, 1.5, 0.9727, -0.5234, 1.457, -0.5234, 0.9727, -0.02734, 0.9727, -0.02734, 1.457, -0.5234, -0.4688, -0.02734, -0.4688, -0.02734, 0.01562, -0.5234, 0.01562, 1.5, -0.4688, 1.5, 0.01562, 0.9883, 0.01562, 0.9883, -0.4688, 1.5, 0.5, 0.9883, 0.5, 0.9883, 0.01562, 1.5, 0.01562, 0.4922, 0.5, 0.4922, 0.01562, 0.9883, 0.01562, 0.9883, 0.5, 0.4922, -0.4688, 0.9883, -0.4688, 0.9883, 0.01562, 0.4922, 0.01562, 0.4922, -0.4688, 0.4922, 0.01562, -0.02734, 0.01562, -0.02734, -0.4688, 0.4922, 0.5, -0.02734, 0.5, -0.02734, 0.01562, 0.4922, 0.01562, -0.5234, 0.5, -0.5234, 0.01562, -0.02734, 0.01562, -0.02734, 0.5, -0.5234, 0.5, -0.02734, 0.5, -0.02734, 0.9727, -0.5234, 0.9727, 0.4922, 0.5, 0.4922, 0.9727, -0.02734, 0.9727, -0.02734, 0.5, 0.4922, 1.457, -0.02734, 1.457, -0.02734, 0.9727, 0.4922, 0.9727, 0.4922, 1.457, 0.4922, 0.9727, 0.9883, 0.9727, 0.9883, 1.457, 0.4922, 0.5, 0.9883, 0.5, 0.9883, 0.9727, 0.4922, 0.9727, 1.5, 0.5, 1.5, 0.9727, 0.9883, 0.9727, 0.9883, 0.5])
_ca = me_plane_001.color_attributes.new('Col', 'BYTE_COLOR', 'CORNER')
_ca.data.foreach_set('color', [0.0382, 0.03689, 0.02624, 1.0, 0.1529, 0.1529, 0.162, 1.0, 0.1779, 0.1779, 0.117, 1.0, 0.1384, 0.1384, 0.147, 1.0, 0.1301, 0.1301, 0.1329, 1.0, 0.05448, 0.1274, 0.05781, 1.0, 0.1845, 0.1845, 0.1845, 1.0, 0.2159, 0.2159, 0.2159, 1.0, 0.1683, 0.1683, 0.1683, 1.0, 0.1221, 0.1384, 0.1022, 1.0, 0.1912, 0.2051, 0.1912, 1.0, 0.1095, 0.107, 0.0648, 1.0, 0.09084, 0.09084, 0.107, 1.0, 0.1301, 0.1301, 0.1384, 1.0, 0.1274, 0.1301, 0.1301, 1.0, 0.1384, 0.1714, 0.1384, 1.0, 0.1022, 0.1022, 0.1144, 1.0, 0.2159, 0.2159, 0.2159, 1.0, 0.1274, 0.1301, 0.1301, 1.0, 0.1301, 0.1301, 0.1384, 1.0, 0.1779, 0.1812, 0.1812, 1.0, 0.1845, 0.1878, 0.1878, 1.0, 0.1274, 0.1301, 0.1301, 1.0, 0.2159, 0.2159, 0.2159, 1.0, 0.1529, 0.1529, 0.1559, 1.0, 0.1384, 0.1714, 0.1384, 1.0, 0.1274, 0.1301, 0.1301, 1.0, 0.1845, 0.1878, 0.1878, 1.0, 0.1529, 0.1529, 0.1559, 1.0, 0.1845, 0.1878, 0.1878, 1.0, 0.1912, 0.2051, 0.1912, 1.0, 0.1221, 0.1384, 0.1022, 1.0, 0.1779, 0.1812, 0.1812, 1.0, 0.2159, 0.2159, 0.2159, 1.0, 0.1912, 0.2051, 0.1912, 1.0, 0.1845, 0.1878, 0.1878, 1.0, 0.147, 0.15, 0.1559, 1.0, 0.1095, 0.107, 0.0648, 1.0, 0.1912, 0.2051, 0.1912, 1.0, 0.2159, 0.2159, 0.2159, 1.0, 0.147, 0.15, 0.1559, 1.0, 0.2159, 0.2159, 0.2159, 1.0, 0.1845, 0.1845, 0.1845, 1.0, 0.05448, 0.1274, 0.05781, 1.0, 0.1779, 0.1812, 0.1812, 1.0, 0.2159, 0.2159, 0.2159, 1.0, 0.1845, 0.1845, 0.1845, 1.0, 0.2159, 0.2159, 0.2159, 1.0, 0.09084, 0.1119, 0.0999, 1.0, 0.2159, 0.2159, 0.2159, 1.0, 0.1845, 0.1845, 0.1845, 1.0, 0.2159, 0.2159, 0.2159, 1.0, 0.09084, 0.1119, 0.0999, 1.0, 0.2159, 0.2159, 0.2159, 1.0, 0.1779, 0.1779, 0.117, 1.0, 0.1529, 0.1529, 0.162, 1.0, 0.1779, 0.1812, 0.1812, 1.0, 0.2159, 0.2159, 0.2159, 1.0, 0.1779, 0.1779, 0.117, 1.0, 0.2159, 0.2159, 0.2159, 1.0, 0.1022, 0.1022, 0.1144, 1.0, 0.1384, 0.1384, 0.147, 1.0, 0.1779, 0.1779, 0.117, 1.0, 0.2159, 0.2159, 0.2159, 1.0])
me_plane_001.materials.append(mat_floor)
me_plane_001.use_remesh_preserve_volume = False
me_plane_001.use_remesh_preserve_attributes = False
me_plane_001.use_mirror_vertex_groups = False
me_plane_001.update()

# ---- objects
ob_door_003 = bpy.data.objects.new('Door.003', me_cube_002)
ob_door_002 = bpy.data.objects.new('Door.002', me_cube_002)
ob_you = bpy.data.objects.new('You', me_sphere_001)
ob_door = bpy.data.objects.new('Door', me_cube_001)
ob_lamp_001 = bpy.data.objects.new('Lamp.001', light_lamp_001)
ob_lamp = bpy.data.objects.new('Lamp', light_lamp)
ob_camera_001 = bpy.data.objects.new('Camera.001', cam_camera_001)
ob_room_001 = bpy.data.objects.new('Room.001', me_plane_001)

# ---- transforms, parenting, visibility, modifiers, constraints
ob_door_003.location = (2.018, 1.822, 0.5865)
ob_door_003.rotation_euler = (1.57, 0.0, 0.0)
ob_door_003.lock_rotations_4d = False
ob_door_003.empty_display_type = 'ARROWS'
ob_door_003.color = (0.0, 0.0, 0.0, 0.0)
ob_door_003.lineart.crease_threshold = 0.0
ob_door_002.location = (-2.018, 1.804, 0.5865)
ob_door_002.rotation_euler = (1.57, 0.0, 0.0)
ob_door_002.lock_rotations_4d = False
ob_door_002.empty_display_type = 'ARROWS'
ob_door_002.color = (0.0, 0.0, 0.0, 0.0)
ob_door_002.lineart.crease_threshold = 0.0
ob_you.location = (0.0, -6.0, 1.135)
ob_you.lock_rotations_4d = False
ob_you.empty_display_type = 'ARROWS'
ob_you.color = (0.0, 0.0, 0.0, 0.0)
ob_you.lineart.crease_threshold = 0.0
ob_door.location = (0.0, 2.0, 0.5865)
ob_door.rotation_euler = (1.57, 0.0, 0.0)
ob_door.lock_rotations_4d = False
ob_door.empty_display_type = 'ARROWS'
ob_door.color = (0.0, 0.0, 0.0, 0.0)
ob_door.lineart.crease_threshold = 0.0
ob_lamp_001.location = (-1.221, -8.658, 11.6)
ob_lamp_001.rotation_euler = (1.57, 0.0, -2.926)
ob_lamp_001.lock_rotations_4d = False
ob_lamp_001.empty_display_type = 'ARROWS'
ob_lamp_001.color = (0.0, 0.0, 0.0, 0.0)
ob_lamp_001.lineart.crease_threshold = 0.0
ob_lamp.location = (8.116, -0.2519, 2.387)
ob_lamp.rotation_euler = (1.57, 0.0, 0.0)
ob_lamp.lock_rotations_4d = False
ob_lamp.empty_display_type = 'ARROWS'
ob_lamp.color = (0.0, 0.0, 0.0, 0.0)
ob_lamp.lineart.crease_threshold = 0.0
ob_camera_001.location = (9.631, -9.795, 2.316)
ob_camera_001.rotation_euler = (1.505, 4.639e-06, 0.7831)
ob_camera_001.lock_rotations_4d = False
ob_camera_001.empty_display_type = 'ARROWS'
ob_camera_001.color = (0.0, 0.0, 0.0, 0.0)
ob_camera_001.display_type = 'WIRE'
ob_camera_001.lineart.crease_threshold = 0.0
ob_room_001.location = (0.0, 0.0, 4.0)
ob_room_001.lock_rotations_4d = False
ob_room_001.empty_display_type = 'ARROWS'
ob_room_001.color = (0.0, 0.0, 0.0, 0.0)
ob_room_001.show_bounds = True
ob_room_001.lineart.crease_threshold = 0.0

# ---- collection membership
col_collection_1.objects.link(ob_door_003)
col_collection_1.objects.link(ob_door_002)
col_collection_1.objects.link(ob_you)
col_collection_1.objects.link(ob_door)
col_collection_1.objects.link(ob_lamp_001)
col_collection_1.objects.link(ob_lamp)
col_collection_1.objects.link(ob_camera_001)
col_collection_1.objects.link(ob_room_001)

# ---- scene / render settings (as saved in the file)
scene.camera = ob_camera_001
scene.frame_start = 1; scene.frame_end = 250; scene.frame_set(1)
scene.render.engine = 'BLENDER_EEVEE_NEXT'
scene.render.image_settings.file_format = 'TARGA'
scene.render.image_settings.color_mode = 'RGB'
scene.render.image_settings.quality = 95
scene.render.image_settings.compression = 95
scene.render.resolution_x = 320
scene.render.resolution_y = 256
scene.render.fps = 25
scene.render.dither_intensity = 0.0
scene.render.use_compositing = False
scene.render.use_sequencer = False
scene.render.use_file_extension = False
scene.render.bake_margin = 2
scene.render.bake_bias = 0.0
scene.render.use_stamp_time = False
scene.render.use_stamp_date = False
scene.render.use_stamp_frame = False
scene.render.use_stamp_camera = False
scene.render.use_stamp_scene = False
scene.render.use_stamp_filename = False
scene.render.use_stamp_render_time = False
scene.render.stamp_font_size = 0
scene.cycles.use_denoising = False
scene.cycles.samples = 10
scene.cycles.sampling_pattern = 'TABULATED_SOBOL'
scene.cycles.light_sampling_threshold = 0.0
scene.cycles.use_adaptive_sampling = False
scene.cycles.use_light_tree = False
scene.cycles.blur_glossy = 0.0
scene.cycles.volume_bounces = 1
scene.cycles.pixel_filter_type = 'GAUSSIAN'
scene.cycles.sample_clamp_indirect = 0.0
scene.view_settings.view_transform = 'Raw'
bpy.context.view_layer.update()
